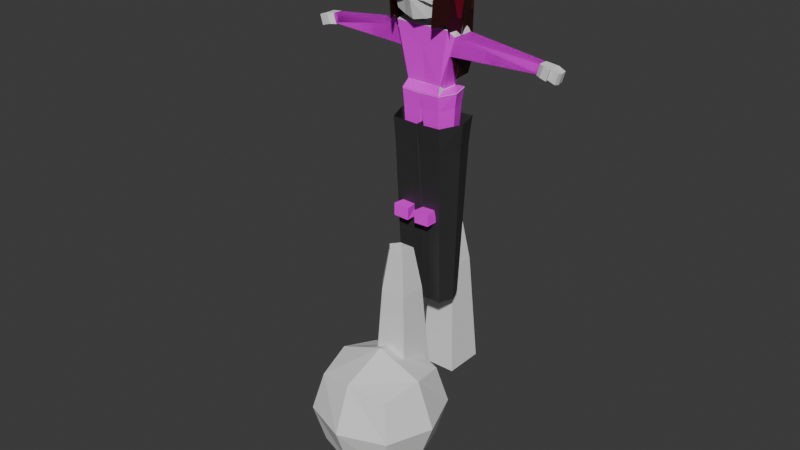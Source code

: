 # Source: Npc_cewe.blend  (saved by Blender 5.0.119; exported with 4.5.12 LTS)
import bpy
from mathutils import Matrix  # noqa: F401  (used for matrix-valued properties, if any)

bpy.ops.wm.read_factory_settings(use_empty=True)
scene = bpy.context.scene
scene.name = 'Scene'

# ---- collections
col_collection = bpy.data.collections.new('Collection'); scene.collection.children.link(col_collection)
col_collection_3 = bpy.data.collections.new('Collection 3'); col_collection.children.link(col_collection_3)

# ---- images (referenced by path relative to the original .blend; pixels are not part of the script)
import os
ASSET_DIR = os.environ.get("B2B_ASSET_DIR", "")  # directory of the original .blend (textures are referenced by path, not embedded)
HERE = os.path.dirname(os.path.abspath(__file__))  # packed textures are extracted next to this script under _unpacked/

def load_image(name, relpath, width, height, colorspace="sRGB"):
    """Load a texture the original file referenced (path relative to the .blend, or extracted next to this script)."""
    p = next((c for c in (os.path.join(HERE, relpath), os.path.join(ASSET_DIR, relpath)) if relpath and os.path.exists(c)), "")
    if p:
        img = bpy.data.images.load(p, check_existing=True)
        img.name = name
    else:  # same state as the original file: an image datablock whose file is absent (Cycles renders it pink)
        img = bpy.data.images.new(name, width, height)
        img.source = "FILE"
        img.filepath = "//" + (relpath or name)
    img.colorspace_settings.name = colorspace
    return img
img_coodelamp_jpeg = load_image('coodelamp.jpeg', 'coodelamp.jpeg', 1024, 1024, 'sRGB')
img_tekstrus_png = load_image('tekstrus.png', 'tekstrus.png', 1024, 1024, 'sRGB')

# ---- materials (node trees are filled in below, after node groups)
mat_material_009 = bpy.data.materials.new('Material.009')
mat_material_008 = bpy.data.materials.new('Material.008')
mat_material_005 = bpy.data.materials.new('Material.005')
mat_material_007 = bpy.data.materials.new('Material.007')
mat_material = bpy.data.materials.new('Material')
mat_material_001 = bpy.data.materials.new('Material.001')

# ---- material node trees
mat_material_009.use_nodes = True; mat_material_009.node_tree.nodes.clear()
_N = mat_material_009.node_tree.nodes; _L = mat_material_009.node_tree.links
n0 = _N.new('ShaderNodeBsdfPrincipled'); n0.name = 'Principled BSDF'; n0.location = (-200, 100)
n1 = _N.new('ShaderNodeOutputMaterial'); n1.name = 'Material Output'; n1.location = (200, 100)
n2 = _N.new('ShaderNodeTexImage'); n2.name = 'Image Texture'; n2.location = (-490, 75)
n2.image = img_coodelamp_jpeg
_L.new(n0.outputs[0], n1.inputs[0])
_L.new(n2.outputs[0], n0.inputs[0])
n1.is_active_output = True
mat_material_008.use_nodes = True; mat_material_008.node_tree.nodes.clear()
_N = mat_material_008.node_tree.nodes; _L = mat_material_008.node_tree.links
n0 = _N.new('ShaderNodeBsdfPrincipled'); n0.name = 'Principled BSDF'; n0.location = (-200, 100)
n0.inputs[0].default_value = (0.03035, 0.001763, 0.0, 1.0)
n1 = _N.new('ShaderNodeOutputMaterial'); n1.name = 'Material Output'; n1.location = (200, 100)
_L.new(n0.outputs[0], n1.inputs[0])
n1.is_active_output = True
mat_material_005.use_nodes = True; mat_material_005.node_tree.nodes.clear()
_N = mat_material_005.node_tree.nodes; _L = mat_material_005.node_tree.links
n0 = _N.new('ShaderNodeBsdfPrincipled'); n0.name = 'Principled BSDF'; n0.location = (-200, 100)
n0.inputs[0].default_value = (0.1489, 0.0, 0.009471, 1.0)
n1 = _N.new('ShaderNodeOutputMaterial'); n1.name = 'Material Output'; n1.location = (200, 100)
_L.new(n0.outputs[0], n1.inputs[0])
n1.is_active_output = True
mat_material_007.use_nodes = True; mat_material_007.node_tree.nodes.clear()
_N = mat_material_007.node_tree.nodes; _L = mat_material_007.node_tree.links
n0 = _N.new('ShaderNodeBsdfPrincipled'); n0.name = 'Principled BSDF'; n0.location = (-200, 100)
n0.inputs[0].default_value = (0.01261, 0.003728, 0.003217, 1.0)
n1 = _N.new('ShaderNodeOutputMaterial'); n1.name = 'Material Output'; n1.location = (200, 100)
_L.new(n0.outputs[0], n1.inputs[0])
n1.is_active_output = True
mat_material.use_nodes = True; mat_material.node_tree.nodes.clear()
_N = mat_material.node_tree.nodes; _L = mat_material.node_tree.links
n0 = _N.new('ShaderNodeBsdfPrincipled'); n0.name = 'Principled BSDF'; n0.location = (-200, 100)
n0.inputs[0].default_value = (0.03297, 0.03308, 0.03342, 1.0)
n1 = _N.new('ShaderNodeOutputMaterial'); n1.name = 'Material Output'; n1.location = (200, 100)
_L.new(n0.outputs[0], n1.inputs[0])
n1.is_active_output = True
mat_material_001.use_nodes = True; mat_material_001.node_tree.nodes.clear()
_N = mat_material_001.node_tree.nodes; _L = mat_material_001.node_tree.links
n0 = _N.new('ShaderNodeBsdfPrincipled'); n0.name = 'Principled BSDF'; n0.location = (-200, 100)
n1 = _N.new('ShaderNodeOutputMaterial'); n1.name = 'Material Output'; n1.location = (200, 100)
n2 = _N.new('ShaderNodeTexImage'); n2.name = 'Image Texture'; n2.location = (-469, 66)
n2.image = img_tekstrus_png
n3 = _N.new('ShaderNodeTexCoord'); n3.name = 'Texture Coordinate'; n3.location = (-899, 83)
n4 = _N.new('ShaderNodeMapping'); n4.name = 'Mapping'; n4.location = (-683, 139)
_L.new(n0.outputs[0], n1.inputs[0])
_L.new(n3.outputs[2], n4.inputs[0])
_L.new(n4.outputs[0], n2.inputs[0])
_L.new(n2.outputs[0], n0.inputs[0])
n1.is_active_output = True

# ---- world
world_world = bpy.data.worlds.new('World'); scene.world = world_world
world_world.use_nodes = True; world_world.node_tree.nodes.clear()
_N = world_world.node_tree.nodes; _L = world_world.node_tree.links
n0 = _N.new('ShaderNodeOutputWorld'); n0.name = 'World Output'; n0.location = (200, 100)
n1 = _N.new('ShaderNodeBackground'); n1.name = 'Background'; n1.location = (-200, 100)
n1.inputs[0].default_value = (0.05088, 0.05088, 0.05088, 1.0)
_L.new(n1.outputs[0], n0.inputs[0])
n0.is_active_output = True
world_world.color = (0.05088, 0.05088, 0.05088)
world_world.sun_shadow_jitter_overblur = 0.0

# ---- meshes
me_plane_001 = bpy.data.meshes.new('Plane.001')
me_plane_001.from_pydata([(-1.0, -1.0, 0.0), (1.0, -1.0, 0.0), (-1.0, 1.0, 0.0), (1.0, 1.0, 0.0), (-1.0, 1.0, 1.198), (-1.0, -1.0, 1.198), (1.0, -1.0, 1.198), (1.0, 1.0, 1.198)], [], [(0, 2, 3, 1), (5, 6, 7, 4), (3, 2, 4, 7), (0, 1, 6, 5), (1, 3, 7, 6), (2, 0, 5, 4)])
_uv = me_plane_001.uv_layers.new(name='UVMap')
_uv.uv.foreach_set('vector', [0.0, 0.0, 0.0, 1.0, 1.0, 1.0, 1.0, 0.0, 0.0, 0.0, 1.0, 0.0, 1.0, 1.0, 0.0, 1.0, 1.0, 1.0, 0.0, 1.0, 0.0, 1.0, 1.0, 1.0, 0.0, 0.0, 1.0, 0.0, 1.0, 0.0, 0.0, 0.0, 1.0, 0.0, 1.0, 1.0, 1.0, 1.0, 1.0, 0.0, 0.0, 1.0, 0.0, 0.0, 0.0, 0.0, 0.0, 1.0])
me_plane_001.materials.append(mat_material_009)
me_plane_001.update()
me_plane_002 = bpy.data.meshes.new('Plane.002')
me_plane_002.from_pydata([(-1.0, -1.0, 0.0), (1.0, -1.0, 0.0), (-1.0, 1.0, 0.0), (1.0, 1.0, 0.0), (-1.0, 1.0, 1.198), (-1.0, -1.0, 1.198), (1.0, -1.0, 1.198), (1.0, 1.0, 1.198)], [], [(0, 2, 3, 1), (5, 6, 7, 4), (3, 2, 4, 7), (0, 1, 6, 5), (1, 3, 7, 6), (2, 0, 5, 4)])
_uv = me_plane_002.uv_layers.new(name='UVMap')
_uv.uv.foreach_set('vector', [0.0, 0.0, 0.0, 1.0, 1.0, 1.0, 1.0, 0.0, 0.0, 0.0, 1.0, 0.0, 1.0, 1.0, 0.0, 1.0, 1.0, 1.0, 0.0, 1.0, 0.0, 1.0, 1.0, 1.0, 0.0, 0.0, 1.0, 0.0, 1.0, 0.0, 0.0, 0.0, 1.0, 0.0, 1.0, 1.0, 1.0, 1.0, 1.0, 0.0, 0.0, 1.0, 0.0, 0.0, 0.0, 0.0, 0.0, 1.0])
me_plane_002.materials.append(mat_material_009)
me_plane_002.update()
me_cube_005 = bpy.data.meshes.new('Cube.005')
me_cube_005.from_pydata([(-1.0, -1.0, -1.0), (-1.0, -1.0, 1.0), (-1.0, 1.0, -1.0), (-1.0, 1.0, 1.0), (1.0, -1.0, -1.0), (1.0, -1.0, 1.0), (1.0, 1.0, -1.0), (1.0, 1.0, 1.0)], [], [(0, 1, 3, 2), (2, 3, 7, 6), (6, 7, 5, 4), (4, 5, 1, 0), (2, 6, 4, 0), (7, 3, 1, 5)])
_uv = me_cube_005.uv_layers.new(name='UVMap')
_uv.uv.foreach_set('vector', [0.375, 0.0, 0.625, 0.0, 0.625, 0.25, 0.375, 0.25, 0.375, 0.25, 0.625, 0.25, 0.625, 0.5, 0.375, 0.5, 0.375, 0.5, 0.625, 0.5, 0.625, 0.75, 0.375, 0.75, 0.375, 0.75, 0.625, 0.75, 0.625, 1.0, 0.375, 1.0, 0.125, 0.5, 0.375, 0.5, 0.375, 0.75, 0.125, 0.75, 0.625, 0.5, 0.875, 0.5, 0.875, 0.75, 0.625, 0.75])
me_cube_005.update()
me_plane_004 = bpy.data.meshes.new('Plane.004')
me_plane_004.from_pydata([(-0.5168, 0.7658, 0.0), (-0.8865, 0.4283, 0.0), (-0.889, -0.3956, 0.0), (-0.5565, -0.7703, 0.0), (0.5552, -0.7777, 0.0), (0.8332, -0.4502, 0.0), (0.838, 0.4006, 0.03021), (0.5552, 0.7782, 0.0), (-0.4862, 0.6882, 0.0), (-0.8087, 0.3938, 0.0), (-0.811, -0.3661, 0.0), (-0.5212, -0.6926, 0.0), (0.5193, -0.6995, 0.0), (0.7554, -0.4214, 0.0), (0.76, 0.4032, 0.0), (0.5185, 0.6998, 0.0), (-0.4862, 0.6882, 0.0431), (-0.8087, 0.3938, 0.0431), (-0.811, -0.3661, 0.0431), (-0.5212, -0.6926, 0.0431), (0.5193, -0.6995, 0.0431), (0.7554, -0.4214, 0.0431), (0.76, 0.4032, 0.0431), (0.5185, 0.6998, 0.0431), (-0.5168, 0.7658, 0.0431), (-0.8865, 0.4283, 0.0431), (-0.889, -0.3956, 0.0431), (-0.5565, -0.7703, 0.0431), (0.5552, -0.7777, 0.0431), (0.8332, -0.4502, 0.0431), (0.838, 0.4006, 0.01289), (0.5552, 0.7782, 0.0431), (0.8372, 0.2699, 0.03021), (0.8372, 0.2699, 0.01289), (0.8344, -0.232, 0.0431), (0.8344, -0.232, 0.0), (0.8371, 0.2396, 0.0), (0.8381, 0.4308, 0.0), (0.8371, 0.2396, 0.0431), (0.8381, 0.4308, 0.0431), (1.578, 0.2657, 0.03021), (1.579, 0.3964, 0.03021), (1.578, 0.2657, 0.01289), (1.579, 0.3964, 0.01289), (2.864, -0.7284, 6.002e-08), (3.231, -0.3885, 3.208e-08), (3.228, 0.4354, -4.056e-08), (2.893, 0.8079, -7.409e-08), (1.781, 0.8078, -7.409e-08), (1.506, 0.4784, -4.429e-08), (1.507, -0.3723, 0.03021), (1.792, -0.7481, 6.188e-08), (2.833, -0.651, 5.257e-08), (3.153, -0.3545, 2.836e-08), (3.15, 0.4054, -3.87e-08), (2.858, 0.7299, -6.85e-08), (1.818, 0.7299, -6.664e-08), (1.584, 0.4501, -4.242e-08), (1.585, -0.3745, 3.022e-08), (1.828, -0.6694, 5.63e-08), (2.833, -0.651, 0.0431), (3.153, -0.3545, 0.0431), (3.15, 0.4054, 0.0431), (2.858, 0.7299, 0.0431), (1.818, 0.7299, 0.0431), (1.584, 0.4501, 0.0431), (1.585, -0.3745, 0.0431), (1.828, -0.6694, 0.0431), (2.864, -0.7284, 0.0431), (3.231, -0.3885, 0.0431), (3.228, 0.4354, 0.0431), (2.893, 0.8079, 0.0431), (1.781, 0.8078, 0.0431), (1.506, 0.4784, 0.0431), (1.507, -0.3723, 0.01289), (1.792, -0.7481, 0.0431), (1.506, -0.2416, 0.03021), (1.506, -0.2416, 0.01289), (1.506, 0.2603, 0.0431), (1.506, 0.2603, -2.566e-08), (1.506, -0.2114, 1.532e-08), (1.507, -0.4026, 3.208e-08), (1.506, -0.2114, 0.0431), (1.507, -0.4026, 0.0431), (-0.4862, 0.6882, -0.05963), (-0.8087, 0.3938, -0.05963), (-0.811, -0.3661, -0.05963), (-0.5212, -0.6926, -0.05963), (0.5193, -0.6995, -0.05963), (0.7554, -0.4214, -0.05963), (0.76, 0.4032, -0.05963), (0.5185, 0.6998, -0.05963), (-0.5168, 0.7658, -0.05963), (-0.8865, 0.4283, -0.05963), (-0.889, -0.3956, -0.05963), (-0.5565, -0.7703, -0.05963), (0.5552, -0.7777, -0.05963), (0.8332, -0.4502, -0.05963), (0.8371, 0.2396, -0.05963), (0.8381, 0.4308, -0.05963), (0.5552, 0.7782, -0.05963), (0.8344, -0.232, -0.05963), (2.833, -0.651, -0.05963), (3.153, -0.3545, -0.05963), (3.15, 0.4054, -0.05963), (2.858, 0.7299, -0.05963), (1.818, 0.7299, -0.05963), (1.584, 0.4501, -0.05963), (1.585, -0.3745, -0.05963), (1.828, -0.6694, -0.05963), (2.864, -0.7284, -0.05963), (3.231, -0.3885, -0.05963), (3.228, 0.4354, -0.05963), (2.893, 0.8079, -0.05963), (1.781, 0.8078, -0.05963), (1.506, 0.4784, -0.05963), (1.506, -0.2114, -0.05963), (1.507, -0.4026, -0.05963), (1.792, -0.7481, -0.05963), (1.506, 0.2603, -0.05963), (3.151, 0.2479, -2.481e-08), (3.229, 0.2647, -2.551e-08), (3.151, 0.2479, 0.0431), (3.229, 0.2647, 0.0431), (3.151, 0.2479, -0.05963), (3.229, 0.2647, -0.05963), (3.151, 0.08016, -1e-08), (3.229, 0.0828, -9.473e-09), (3.151, 0.08016, 0.0431), (3.229, 0.0828, 0.0431), (3.151, 0.08016, -0.05963), (3.229, 0.0828, -0.05963)], [], [(17, 16, 24, 25), (47, 46, 112, 113), (10, 11, 87, 86), (0, 7, 100, 92), (127, 45, 111, 131), (9, 10, 86, 85), (35, 5, 97, 101), (7, 37, 99, 100), (45, 44, 110, 111), (18, 17, 25, 26), (19, 18, 26, 27), (20, 19, 27, 28), (21, 20, 28, 29), (22, 21, 29, 34, 38, 39), (23, 22, 39, 31), (16, 23, 31, 24), (8, 15, 23, 16), (9, 8, 16, 17), (7, 0, 24, 31), (0, 1, 25, 24), (10, 9, 17, 18), (1, 2, 26, 25), (11, 10, 18, 19), (2, 3, 27, 26), (12, 11, 19, 20), (3, 4, 28, 27), (13, 12, 20, 21), (4, 5, 29, 28), (14, 13, 21, 22), (5, 35, 34, 29), (15, 14, 22, 23), (37, 7, 31, 39), (6, 30, 43, 41), (34, 35, 36, 38), (6, 32, 36, 37), (33, 30, 39, 38), (30, 6, 37, 39), (32, 33, 38, 36), (42, 40, 41, 43), (32, 6, 41, 40), (33, 32, 40, 42), (30, 33, 42, 43), (61, 60, 68, 69), (8, 9, 85, 84), (37, 36, 98, 99), (59, 52, 102, 109), (5, 4, 96, 97), (58, 59, 109, 108), (4, 3, 95, 96), (57, 58, 108, 107), (36, 35, 101, 98), (128, 61, 69, 129), (63, 62, 70, 71), (64, 63, 71, 72), (65, 64, 72, 73), (66, 65, 73, 78, 82, 83), (67, 66, 83, 75), (60, 67, 75, 68), (52, 59, 67, 60), (53, 52, 60, 61), (51, 44, 68, 75), (44, 45, 69, 68), (126, 53, 61, 128), (121, 46, 70, 123), (55, 54, 62, 63), (46, 47, 71, 70), (56, 55, 63, 64), (47, 48, 72, 71), (57, 56, 64, 65), (48, 49, 73, 72), (58, 57, 65, 66), (49, 79, 78, 73), (59, 58, 66, 67), (81, 51, 75, 83), (78, 79, 80, 82), (50, 76, 80, 81), (77, 74, 83, 82), (74, 50, 81, 83), (76, 77, 82, 80), (85, 93, 92, 84), (86, 94, 93, 85), (87, 95, 94, 86), (88, 96, 95, 87), (89, 97, 96, 88), (90, 99, 98, 101, 97, 89), (91, 100, 99, 90), (84, 92, 100, 91), (103, 111, 110, 102), (130, 131, 111, 103), (105, 113, 112, 104), (106, 114, 113, 105), (107, 115, 114, 106), (108, 117, 116, 119, 115, 107), (109, 118, 117, 108), (102, 110, 118, 109), (80, 79, 119, 116), (11, 12, 88, 87), (48, 47, 113, 114), (12, 13, 89, 88), (49, 48, 114, 115), (13, 14, 90, 89), (81, 80, 116, 117), (52, 53, 103, 102), (14, 15, 91, 90), (51, 81, 117, 118), (79, 49, 115, 119), (120, 54, 104, 124), (15, 8, 84, 91), (44, 51, 118, 110), (54, 55, 105, 104), (1, 0, 92, 93), (55, 56, 106, 105), (2, 1, 93, 94), (56, 57, 107, 106), (3, 2, 94, 95), (126, 120, 124, 130), (104, 112, 125, 124), (127, 121, 123, 129), (54, 120, 122, 62), (62, 122, 123, 70), (46, 121, 125, 112), (45, 127, 129, 69), (53, 126, 130, 103), (124, 125, 131, 130), (120, 126, 128, 122), (122, 128, 129, 123), (121, 127, 131, 125)])
_uv = me_plane_004.uv_layers.new(name='UVMap')
_uv.uv.foreach_set('vector', [0.09566, 0.6969, 0.2569, 0.8441, 0.2416, 0.8829, 0.05673, 0.7141, 0.2218, 0.1149, 0.05549, 0.3022, 0.05549, 0.3022, 0.2218, 0.1149, 0.09451, 0.317, 0.2394, 0.1537, 0.2394, 0.1537, 0.09451, 0.317, 0.2416, 0.8829, 0.7776, 0.8891, 0.7776, 0.8891, 0.2416, 0.8829, 0.05602, 0.4785, 0.05673, 0.7141, 0.05673, 0.7141, 0.05602, 0.4785, 0.09566, 0.6969, 0.09451, 0.317, 0.09451, 0.317, 0.09566, 0.6969, 0.9172, 0.384, 0.9166, 0.2749, 0.9166, 0.2749, 0.9172, 0.384, 0.7776, 0.8891, 0.9191, 0.7154, 0.9191, 0.7154, 0.7776, 0.8891, 0.05673, 0.7141, 0.2416, 0.8829, 0.2416, 0.8829, 0.05673, 0.7141, 0.09451, 0.317, 0.09566, 0.6969, 0.05673, 0.7141, 0.05549, 0.3022, 0.2394, 0.1537, 0.09451, 0.317, 0.05549, 0.3022, 0.2218, 0.1149, 0.7597, 0.1502, 0.2394, 0.1537, 0.2218, 0.1149, 0.7776, 0.1111, 0.8777, 0.2893, 0.7597, 0.1502, 0.7776, 0.1111, 0.9166, 0.2749, 0.88, 0.7016, 0.8777, 0.2893, 0.9166, 0.2749, 0.9172, 0.384, 0.9185, 0.6198, 0.9191, 0.7154, 0.7593, 0.8499, 0.88, 0.7016, 0.9191, 0.7154, 0.7776, 0.8891, 0.2569, 0.8441, 0.7593, 0.8499, 0.7776, 0.8891, 0.2416, 0.8829, 0.2569, 0.8441, 0.7593, 0.8499, 0.7593, 0.8499, 0.2569, 0.8441, 0.09566, 0.6969, 0.2569, 0.8441, 0.2569, 0.8441, 0.09566, 0.6969, 0.7776, 0.8891, 0.2416, 0.8829, 0.2416, 0.8829, 0.7776, 0.8891, 0.2416, 0.8829, 0.05673, 0.7141, 0.05673, 0.7141, 0.2416, 0.8829, 0.09451, 0.317, 0.09566, 0.6969, 0.09566, 0.6969, 0.09451, 0.317, 0.05673, 0.7141, 0.05549, 0.3022, 0.05549, 0.3022, 0.05673, 0.7141, 0.2394, 0.1537, 0.09451, 0.317, 0.09451, 0.317, 0.2394, 0.1537, 0.05549, 0.3022, 0.2218, 0.1149, 0.2218, 0.1149, 0.05549, 0.3022, 0.7597, 0.1502, 0.2394, 0.1537, 0.2394, 0.1537, 0.7597, 0.1502, 0.2218, 0.1149, 0.7776, 0.1111, 0.7776, 0.1111, 0.2218, 0.1149, 0.8777, 0.2893, 0.7597, 0.1502, 0.7597, 0.1502, 0.8777, 0.2893, 0.7776, 0.1111, 0.9166, 0.2749, 0.9166, 0.2749, 0.7776, 0.1111, 0.88, 0.7016, 0.8777, 0.2893, 0.8777, 0.2893, 0.88, 0.7016, 0.9166, 0.2749, 0.9172, 0.384, 0.9172, 0.384, 0.9166, 0.2749, 0.7593, 0.8499, 0.88, 0.7016, 0.88, 0.7016, 0.7593, 0.8499, 0.9191, 0.7154, 0.7776, 0.8891, 0.7776, 0.8891, 0.9191, 0.7154, 0.919, 0.7003, 0.919, 0.7003, 0.919, 0.7003, 0.919, 0.7003, 0.9172, 0.384, 0.9172, 0.384, 0.9185, 0.6198, 0.9185, 0.6198, 0.919, 0.7003, 0.9186, 0.6349, 0.9185, 0.6198, 0.9191, 0.7154, 0.9186, 0.6349, 0.919, 0.7003, 0.9191, 0.7154, 0.9185, 0.6198, 0.919, 0.7003, 0.919, 0.7003, 0.9191, 0.7154, 0.9191, 0.7154, 0.9186, 0.6349, 0.9186, 0.6349, 0.9185, 0.6198, 0.9185, 0.6198, 0.9186, 0.6349, 0.9186, 0.6349, 0.919, 0.7003, 0.919, 0.7003, 0.9186, 0.6349, 0.919, 0.7003, 0.919, 0.7003, 0.9186, 0.6349, 0.9186, 0.6349, 0.9186, 0.6349, 0.9186, 0.6349, 0.9186, 0.6349, 0.919, 0.7003, 0.9186, 0.6349, 0.9186, 0.6349, 0.919, 0.7003, 0.09566, 0.6969, 0.2569, 0.8441, 0.2416, 0.8829, 0.05673, 0.7141, 0.2569, 0.8441, 0.09566, 0.6969, 0.09566, 0.6969, 0.2569, 0.8441, 0.9191, 0.7154, 0.9185, 0.6198, 0.9185, 0.6198, 0.9191, 0.7154, 0.7593, 0.8499, 0.2569, 0.8441, 0.2569, 0.8441, 0.7593, 0.8499, 0.9166, 0.2749, 0.7776, 0.1111, 0.7776, 0.1111, 0.9166, 0.2749, 0.88, 0.7016, 0.7593, 0.8499, 0.7593, 0.8499, 0.88, 0.7016, 0.7776, 0.1111, 0.2218, 0.1149, 0.2218, 0.1149, 0.7776, 0.1111, 0.8777, 0.2893, 0.88, 0.7016, 0.88, 0.7016, 0.8777, 0.2893, 0.9185, 0.6198, 0.9172, 0.384, 0.9172, 0.384, 0.9185, 0.6198, 0.095, 0.4796, 0.09566, 0.6969, 0.05673, 0.7141, 0.05602, 0.4785, 0.2394, 0.1537, 0.09451, 0.317, 0.05549, 0.3022, 0.2218, 0.1149, 0.7597, 0.1502, 0.2394, 0.1537, 0.2218, 0.1149, 0.7776, 0.1111, 0.8777, 0.2893, 0.7597, 0.1502, 0.7776, 0.1111, 0.9166, 0.2749, 0.88, 0.7016, 0.8777, 0.2893, 0.9166, 0.2749, 0.9172, 0.384, 0.9185, 0.6198, 0.9191, 0.7154, 0.7593, 0.8499, 0.88, 0.7016, 0.9191, 0.7154, 0.7776, 0.8891, 0.2569, 0.8441, 0.7593, 0.8499, 0.7776, 0.8891, 0.2416, 0.8829, 0.2569, 0.8441, 0.7593, 0.8499, 0.7593, 0.8499, 0.2569, 0.8441, 0.09566, 0.6969, 0.2569, 0.8441, 0.2569, 0.8441, 0.09566, 0.6969, 0.7776, 0.8891, 0.2416, 0.8829, 0.2416, 0.8829, 0.7776, 0.8891, 0.2416, 0.8829, 0.05673, 0.7141, 0.05673, 0.7141, 0.2416, 0.8829, 0.095, 0.4796, 0.09566, 0.6969, 0.09566, 0.6969, 0.095, 0.4796, 0.05575, 0.3876, 0.05549, 0.3022, 0.05549, 0.3022, 0.05575, 0.3876, 0.2394, 0.1537, 0.09451, 0.317, 0.09451, 0.317, 0.2394, 0.1537, 0.05549, 0.3022, 0.2218, 0.1149, 0.2218, 0.1149, 0.05549, 0.3022, 0.7597, 0.1502, 0.2394, 0.1537, 0.2394, 0.1537, 0.7597, 0.1502, 0.2218, 0.1149, 0.7776, 0.1111, 0.7776, 0.1111, 0.2218, 0.1149, 0.8777, 0.2893, 0.7597, 0.1502, 0.7597, 0.1502, 0.8777, 0.2893, 0.7776, 0.1111, 0.9166, 0.2749, 0.9166, 0.2749, 0.7776, 0.1111, 0.88, 0.7016, 0.8777, 0.2893, 0.8777, 0.2893, 0.88, 0.7016, 0.9166, 0.2749, 0.9172, 0.384, 0.9172, 0.384, 0.9166, 0.2749, 0.7593, 0.8499, 0.88, 0.7016, 0.88, 0.7016, 0.7593, 0.8499, 0.9191, 0.7154, 0.7776, 0.8891, 0.7776, 0.8891, 0.9191, 0.7154, 0.9172, 0.384, 0.9172, 0.384, 0.9185, 0.6198, 0.9185, 0.6198, 0.919, 0.7003, 0.9186, 0.6349, 0.9185, 0.6198, 0.9191, 0.7154, 0.9186, 0.6349, 0.919, 0.7003, 0.9191, 0.7154, 0.9185, 0.6198, 0.919, 0.7003, 0.919, 0.7003, 0.9191, 0.7154, 0.9191, 0.7154, 0.9186, 0.6349, 0.9186, 0.6349, 0.9185, 0.6198, 0.9185, 0.6198, 0.09566, 0.6969, 0.05673, 0.7141, 0.2416, 0.8829, 0.2569, 0.8441, 0.09451, 0.317, 0.05549, 0.3022, 0.05673, 0.7141, 0.09566, 0.6969, 0.2394, 0.1537, 0.2218, 0.1149, 0.05549, 0.3022, 0.09451, 0.317, 0.7597, 0.1502, 0.7776, 0.1111, 0.2218, 0.1149, 0.2394, 0.1537, 0.8777, 0.2893, 0.9166, 0.2749, 0.7776, 0.1111, 0.7597, 0.1502, 0.88, 0.7016, 0.9191, 0.7154, 0.9185, 0.6198, 0.9172, 0.384, 0.9166, 0.2749, 0.8777, 0.2893, 0.7593, 0.8499, 0.7776, 0.8891, 0.9191, 0.7154, 0.88, 0.7016, 0.2569, 0.8441, 0.2416, 0.8829, 0.7776, 0.8891, 0.7593, 0.8499, 0.09566, 0.6969, 0.05673, 0.7141, 0.2416, 0.8829, 0.2569, 0.8441, 0.095, 0.4796, 0.05602, 0.4785, 0.05673, 0.7141, 0.09566, 0.6969, 0.2394, 0.1537, 0.2218, 0.1149, 0.05549, 0.3022, 0.09451, 0.317, 0.7597, 0.1502, 0.7776, 0.1111, 0.2218, 0.1149, 0.2394, 0.1537, 0.8777, 0.2893, 0.9166, 0.2749, 0.7776, 0.1111, 0.7597, 0.1502, 0.88, 0.7016, 0.9191, 0.7154, 0.9185, 0.6198, 0.9172, 0.384, 0.9166, 0.2749, 0.8777, 0.2893, 0.7593, 0.8499, 0.7776, 0.8891, 0.9191, 0.7154, 0.88, 0.7016, 0.2569, 0.8441, 0.2416, 0.8829, 0.7776, 0.8891, 0.7593, 0.8499, 0.9185, 0.6198, 0.9172, 0.384, 0.9172, 0.384, 0.9185, 0.6198, 0.2394, 0.1537, 0.7597, 0.1502, 0.7597, 0.1502, 0.2394, 0.1537, 0.7776, 0.1111, 0.2218, 0.1149, 0.2218, 0.1149, 0.7776, 0.1111, 0.7597, 0.1502, 0.8777, 0.2893, 0.8777, 0.2893, 0.7597, 0.1502, 0.9166, 0.2749, 0.7776, 0.1111, 0.7776, 0.1111, 0.9166, 0.2749, 0.8777, 0.2893, 0.88, 0.7016, 0.88, 0.7016, 0.8777, 0.2893, 0.9191, 0.7154, 0.9185, 0.6198, 0.9185, 0.6198, 0.9191, 0.7154, 0.2569, 0.8441, 0.09566, 0.6969, 0.09566, 0.6969, 0.2569, 0.8441, 0.88, 0.7016, 0.7593, 0.8499, 0.7593, 0.8499, 0.88, 0.7016, 0.7776, 0.8891, 0.9191, 0.7154, 0.9191, 0.7154, 0.7776, 0.8891, 0.9172, 0.384, 0.9166, 0.2749, 0.9166, 0.2749, 0.9172, 0.384, 0.09475, 0.3957, 0.09451, 0.317, 0.09451, 0.317, 0.09475, 0.3957, 0.7593, 0.8499, 0.2569, 0.8441, 0.2569, 0.8441, 0.7593, 0.8499, 0.2416, 0.8829, 0.7776, 0.8891, 0.7776, 0.8891, 0.2416, 0.8829, 0.09451, 0.317, 0.2394, 0.1537, 0.2394, 0.1537, 0.09451, 0.317, 0.05673, 0.7141, 0.2416, 0.8829, 0.2416, 0.8829, 0.05673, 0.7141, 0.2394, 0.1537, 0.7597, 0.1502, 0.7597, 0.1502, 0.2394, 0.1537, 0.05549, 0.3022, 0.05673, 0.7141, 0.05673, 0.7141, 0.05549, 0.3022, 0.7597, 0.1502, 0.8777, 0.2893, 0.8777, 0.2893, 0.7597, 0.1502, 0.2218, 0.1149, 0.05549, 0.3022, 0.05549, 0.3022, 0.2218, 0.1149, 0.095, 0.4796, 0.09475, 0.3957, 0.09475, 0.3957, 0.095, 0.4796, 0.09451, 0.317, 0.05549, 0.3022, 0.05575, 0.3876, 0.09475, 0.3957, 0.05602, 0.4785, 0.05575, 0.3876, 0.05575, 0.3876, 0.05602, 0.4785, 0.09451, 0.317, 0.09475, 0.3957, 0.09475, 0.3957, 0.09451, 0.317, 0.09451, 0.317, 0.09475, 0.3957, 0.05575, 0.3876, 0.05549, 0.3022, 0.05549, 0.3022, 0.05575, 0.3876, 0.05575, 0.3876, 0.05549, 0.3022, 0.05673, 0.7141, 0.05602, 0.4785, 0.05602, 0.4785, 0.05673, 0.7141, 0.09566, 0.6969, 0.095, 0.4796, 0.095, 0.4796, 0.09566, 0.6969, 0.09475, 0.3957, 0.05575, 0.3876, 0.05602, 0.4785, 0.095, 0.4796, 0.09475, 0.3957, 0.095, 0.4796, 0.095, 0.4796, 0.09475, 0.3957, 0.09475, 0.3957, 0.095, 0.4796, 0.05602, 0.4785, 0.05575, 0.3876, 0.05575, 0.3876, 0.05602, 0.4785, 0.05602, 0.4785, 0.05575, 0.3876])
me_plane_004.update()
me_plane = bpy.data.meshes.new('Plane')
me_plane.from_pydata([(-0.2605, 0.7585, 0.0), (0.2401, 0.7585, 0.0), (-0.2605, 0.2241, 0.0), (0.2401, 0.2241, 0.0), (0.2401, 0.4913, 0.0), (-0.4796, 0.4913, 0.0), (-0.1909, 0.6715, 1.493), (0.1468, 0.6715, 1.493), (-0.1909, 0.311, 1.493), (0.1468, 0.311, 1.493), (0.1468, 0.4913, 1.493), (-0.3387, 0.4913, 1.493), (-0.1317, 0.5975, 2.051), (0.06731, 0.5975, 2.051), (-0.1317, 0.3851, 2.051), (0.06731, 0.3851, 2.051), (0.06731, 0.4913, 2.051), (-0.2188, 0.4913, 2.051)], [], [(5, 4, 1, 0), (2, 3, 4, 5), (4, 3, 9, 10), (2, 5, 11, 8), (1, 4, 10, 7), (5, 0, 6, 11), (3, 2, 8, 9), (0, 1, 7, 6), (10, 9, 15, 16), (8, 11, 17, 14), (7, 10, 16, 13), (11, 6, 12, 17), (9, 8, 14, 15), (6, 7, 13, 12)])
_uv = me_plane.uv_layers.new(name='UVMap')
_uv.uv.foreach_set('vector', [0.0, 0.75, 1.0, 0.75, 1.0, 1.0, 0.0, 1.0, 0.0, 0.5, 1.0, 0.5, 1.0, 0.75, 0.0, 0.75, 1.0, 0.75, 1.0, 0.5, 1.0, 0.5, 1.0, 0.75, 0.0, 0.5, 0.0, 0.75, 0.0, 0.75, 0.0, 0.5, 1.0, 1.0, 1.0, 0.75, 1.0, 0.75, 1.0, 1.0, 0.0, 0.75, 0.0, 1.0, 0.0, 1.0, 0.0, 0.75, 1.0, 0.5, 0.0, 0.5, 0.0, 0.5, 1.0, 0.5, 0.0, 1.0, 1.0, 1.0, 1.0, 1.0, 0.0, 1.0, 1.0, 0.75, 1.0, 0.5, 1.0, 0.5, 1.0, 0.75, 0.0, 0.5, 0.0, 0.75, 0.0, 0.75, 0.0, 0.5, 1.0, 1.0, 1.0, 0.75, 1.0, 0.75, 1.0, 1.0, 0.0, 0.75, 0.0, 1.0, 0.0, 1.0, 0.0, 0.75, 1.0, 0.5, 0.0, 0.5, 0.0, 0.5, 1.0, 0.5, 0.0, 1.0, 1.0, 1.0, 1.0, 1.0, 0.0, 1.0])
me_plane.update()
me_cube_001 = bpy.data.meshes.new('Cube.001')
me_cube_001.from_pydata([(-0.478, -0.5266, 0.331), (-0.4898, 0.5951, -1.839), (-0.5155, 0.4937, 0.3925), (-0.5708, 0.1526, -1.843), (-0.5257, -0.5326, -0.006205), (-0.6103, 0.003705, 0.6446), (-0.5538, 0.5444, -0.03269), (0.0, 0.7047, -1.842), (0.0, 0.5545, 0.5601), (0.0, -0.5102, 0.5586), (-0.7929, 0.01929, 0.004912), (0.0, 0.7368, -0.04646), (0.0, -0.6199, 0.0), (0.0, 0.01172, 0.8159), (-0.2908, 0.6499, -1.84), (-0.2617, 0.5415, 0.4904), (-0.218, -0.5316, 0.5337), (-0.3646, 0.6504, -0.06879), (-0.2362, -0.6159, -0.006858), (-0.3056, 0.003705, 0.7596), (-0.5334, 0.3451, -1.84), (-0.5548, 0.25, 0.5548), (-0.7014, 0.3241, 0.004912), (0.0, 0.3546, -1.735), (0.0, 0.3306, 0.7573), (-0.2774, 0.2774, 0.6397), (-0.3209, 0.3272, -1.733), (-0.5556, -0.2463, 0.5898), (-0.7014, -0.2855, 0.004912), (0.0, -0.3182, 0.7481), (-0.2782, -0.2737, 0.6747), (-0.5061, 0.6156, -1.725), (-0.5983, 0.1376, -1.729), (0.0, 0.7477, -1.727), (-0.299, 0.6817, -1.726), (-0.5587, 0.3554, -1.726), (-0.6097, 0.1273, -1.651), (0.0, 0.777, -1.65), (-0.5172, 0.6296, -1.647), (-0.3045, 0.7033, -1.649), (-0.5759, 0.3623, -1.649), (-0.6061, -0.2311, -0.7707), (-0.4695, -0.4795, -0.8071), (-0.2315, -0.594, 0.1335), (-0.2684, -0.6066, -0.006786), (-0.5025, -0.5197, -0.002999), (-0.6782, -0.2727, 0.008118), (-0.5829, -0.2183, -0.7675), (-0.4463, -0.4666, -0.8039)], [], [(28, 27, 5, 10), (22, 21, 2, 6), (40, 22, 6, 38), (39, 17, 11, 37), (17, 15, 8, 11), (25, 21, 5, 19), (30, 27, 0, 16), (29, 30, 16, 9), (24, 25, 19, 13), (12, 9, 16, 43, 18), (6, 2, 15, 17), (38, 6, 17, 39), (1, 14, 26, 20), (8, 15, 25, 24), (15, 2, 21, 25), (14, 7, 23, 26), (36, 10, 22, 40), (10, 5, 21, 22), (4, 0, 27, 28), (3, 32, 35, 20), (1, 31, 34, 14), (14, 34, 33, 7), (20, 35, 31, 1), (32, 36, 40, 35), (31, 38, 39, 34), (34, 39, 37, 33), (35, 40, 38, 31), (41, 42, 48, 47), (3, 41, 28, 10), (44, 43, 16, 0, 4), (48, 45, 46, 47), (28, 41, 47, 46), (4, 28, 46, 45), (42, 4, 45, 48), (4, 42, 41, 28), (13, 19, 5, 27, 30, 29)])
_uv = me_cube_001.uv_layers.new(name='UVMap')
_uv.uv.foreach_set('vector', [0.5, 0.0625, 0.625, 0.0625, 0.625, 0.125, 0.5, 0.125, 0.5, 0.1875, 0.625, 0.1875, 0.625, 0.25, 0.5, 0.25, 0.4143, 0.1875, 0.5, 0.1875, 0.5, 0.25, 0.4143, 0.25, 0.4143, 0.3125, 0.5, 0.3125, 0.5, 0.375, 0.4143, 0.375, 0.5, 0.3125, 0.625, 0.3125, 0.625, 0.375, 0.5, 0.375, 0.8125, 0.5625, 0.875, 0.5625, 0.875, 0.625, 0.8125, 0.625, 0.8125, 0.6875, 0.875, 0.6875, 0.875, 0.75, 0.8125, 0.75, 0.75, 0.6875, 0.8125, 0.6875, 0.8125, 0.75, 0.75, 0.75, 0.75, 0.5625, 0.8125, 0.5625, 0.8125, 0.625, 0.75, 0.625, 0.5, 0.875, 0.625, 0.875, 0.625, 0.9375, 0.5324, 0.9375, 0.5, 0.9375, 0.5, 0.25, 0.625, 0.25, 0.625, 0.3125, 0.5, 0.3125, 0.4143, 0.25, 0.5, 0.25, 0.5, 0.3125, 0.4143, 0.3125, 0.125, 0.5, 0.1875, 0.5, 0.1875, 0.5625, 0.125, 0.5625, 0.75, 0.5, 0.8125, 0.5, 0.8125, 0.5625, 0.75, 0.5625, 0.8125, 0.5, 0.875, 0.5, 0.875, 0.5625, 0.8125, 0.5625, 0.1875, 0.5, 0.25, 0.5, 0.25, 0.5625, 0.1875, 0.5625, 0.4143, 0.125, 0.5, 0.125, 0.5, 0.1875, 0.4143, 0.1875, 0.5, 0.125, 0.625, 0.125, 0.625, 0.1875, 0.5, 0.1875, 0.5, 0.0, 0.625, 0.0, 0.625, 0.0625, 0.5, 0.0625, 0.375, 0.125, 0.3984, 0.125, 0.3984, 0.1875, 0.375, 0.1875, 0.375, 0.25, 0.3984, 0.25, 0.3984, 0.3125, 0.375, 0.3125, 0.375, 0.3125, 0.3984, 0.3125, 0.3984, 0.375, 0.375, 0.375, 0.375, 0.1875, 0.3984, 0.1875, 0.3984, 0.25, 0.375, 0.25, 0.3984, 0.125, 0.4143, 0.125, 0.4143, 0.1875, 0.3984, 0.1875, 0.3984, 0.25, 0.4143, 0.25, 0.4143, 0.3125, 0.3984, 0.3125, 0.3984, 0.3125, 0.4143, 0.3125, 0.4143, 0.375, 0.3984, 0.375, 0.3984, 0.1875, 0.4143, 0.1875, 0.4143, 0.25, 0.3984, 0.25, 0.0, 0.0, 0.0, 0.0, 0.0, 0.0, 0.0, 0.0, 0.0, 0.0, 0.0, 0.0, 0.5, 0.0625, 0.5, 0.125, 0.5, 0.9445, 0.5324, 0.9375, 0.625, 0.9375, 0.625, 1.0, 0.5, 1.0, 0.0, 0.0, 0.5, 0.0, 0.5, 0.0625, 0.0, 0.0, 0.5, 0.0625, 0.0, 0.0, 0.0, 0.0, 0.5, 0.0625, 0.5, 0.0, 0.5, 0.0625, 0.5, 0.0625, 0.5, 0.0, 0.0, 0.0, 0.0, 0.0, 0.0, 0.0, 0.0, 0.0, 0.0, 0.0, 0.0, 0.0, 0.0, 0.0, 0.0, 0.0, 0.75, 0.625, 0.8125, 0.625, 0.875, 0.625, 0.875, 0.6875, 0.8125, 0.6875, 0.75, 0.6875])
me_cube_001.materials.append(mat_material_008)
me_cube_001.update()
me_cube_002 = bpy.data.meshes.new('Cube.002')
me_cube_002.from_pydata([(-0.478, -0.5266, 0.331), (-0.5155, 0.4937, 0.3925), (-0.5257, -0.5326, -0.006205), (-0.6103, 0.003705, 0.6446), (-0.5538, 0.5444, -0.03269), (0.0, 0.5545, 0.5601), (0.0, -0.5102, 0.5586), (-0.7929, 0.01929, 0.004912), (0.0, 0.7368, -0.04646), (0.0, -0.6199, 0.0), (0.0, 0.01172, 0.8159), (-0.2617, 0.5415, 0.4904), (-0.218, -0.5316, 0.5337), (-0.3646, 0.6504, -0.06879), (-0.01583, -0.6239, 7.306e-05), (-0.3056, 0.003705, 0.7596), (-0.5548, 0.25, 0.5548), (-0.7014, 0.3241, 0.004912), (0.0, 0.3546, -1.735), (0.0, 0.3306, 0.7573), (-0.2774, 0.2774, 0.6397), (-0.3209, 0.3272, -1.733), (-0.5556, -0.2463, 0.5898), (-0.7014, -0.2855, 0.004912), (0.0, -0.3182, 0.7481), (-0.2782, -0.2737, 0.6747), (-0.6074, -0.2405, -0.5721), (-0.4695, -0.4795, -0.8071), (-0.2315, -0.594, 0.1335), (-0.1705, -0.6102, -0.003705), (-0.5025, -0.5197, -0.002999), (-0.6782, -0.2727, 0.008118), (-0.4463, -0.4666, -0.8039), (-0.7034, 0.01558, -0.6809), (0.002013, 0.728, -0.7446), (-0.5355, 0.5768, -0.6391), (-0.334, 0.652, -0.5048), (-0.6547, 0.3401, -0.5719), (0.478, -0.5266, 0.331), (0.5155, 0.4937, 0.3925), (0.5257, -0.5326, -0.006205), (0.6103, 0.003705, 0.6446), (0.5538, 0.5444, -0.03269), (0.7929, 0.01929, 0.004912), (0.2617, 0.5415, 0.4904), (0.218, -0.5316, 0.5337), (0.3646, 0.6504, -0.06879), (0.3001, -0.6178, -0.002465), (0.3056, 0.003705, 0.7596), (0.5548, 0.25, 0.5548), (0.7014, 0.3241, 0.004912), (0.2774, 0.2774, 0.6397), (0.3209, 0.3272, -1.733), (0.5556, -0.2463, 0.5898), (0.7014, -0.2855, 0.004912), (0.2782, -0.2737, 0.6747), (0.6049, -0.2405, -0.5721), (0.4695, -0.4795, -0.8071), (0.2315, -0.594, 0.1335), (0.4122, -0.611, 0.003101), (0.5025, -0.5197, -0.002999), (0.6782, -0.2727, 0.008118), (0.4463, -0.4666, -0.8039), (0.7034, 0.01558, -0.6809), (0.5372, 0.5768, -0.6391), (0.3344, 0.652, -0.5048), (0.6547, 0.3401, -0.5719)], [(18, 21), (18, 52)], [(23, 22, 3, 7), (17, 16, 1, 4), (37, 17, 4, 35), (36, 13, 8, 34), (13, 11, 5, 8), (20, 16, 3, 15), (25, 22, 0, 12), (24, 25, 12, 6), (19, 20, 15, 10), (9, 6, 12, 28, 14), (4, 1, 11, 13), (35, 4, 13, 36), (5, 11, 20, 19), (11, 1, 16, 20), (33, 7, 17, 37), (7, 3, 16, 17), (2, 0, 22, 23), (26, 27, 32), (29, 28, 12, 0, 2), (32, 30, 31, 26), (23, 26, 31), (2, 23, 31, 30), (27, 2, 30, 32), (2, 27, 26, 23), (10, 15, 3, 22, 25, 24), (33, 26, 23, 7), (54, 43, 41, 53), (50, 42, 39, 49), (66, 64, 42, 50), (65, 34, 8, 46), (46, 8, 5, 44), (51, 48, 41, 49), (55, 45, 38, 53), (24, 6, 45, 55), (19, 10, 48, 51), (9, 47, 58, 45, 6), (42, 46, 44, 39), (64, 65, 46, 42), (5, 19, 51, 44), (44, 51, 49, 39), (63, 66, 50, 43), (43, 50, 49, 41), (40, 54, 53, 38), (56, 62, 57), (59, 40, 38, 45, 58), (62, 56, 61, 60), (54, 61, 56), (40, 60, 61, 54), (57, 62, 60, 40), (40, 54, 56, 57), (10, 24, 55, 53, 41, 48), (63, 43, 54, 56)])
_uv = me_cube_002.uv_layers.new(name='UVMap')
_uv.uv.foreach_set('vector', [0.5, 0.0625, 0.625, 0.0625, 0.625, 0.125, 0.5, 0.125, 0.5, 0.1875, 0.625, 0.1875, 0.625, 0.25, 0.5, 0.25, 0.4642, 0.1875, 0.5, 0.1875, 0.5, 0.25, 0.4642, 0.25, 0.4642, 0.3125, 0.5, 0.3125, 0.5, 0.375, 0.4642, 0.375, 0.5, 0.3125, 0.625, 0.3125, 0.625, 0.375, 0.5, 0.375, 0.8125, 0.5625, 0.875, 0.5625, 0.875, 0.625, 0.8125, 0.625, 0.8125, 0.6875, 0.875, 0.6875, 0.875, 0.75, 0.8125, 0.75, 0.75, 0.6875, 0.8125, 0.6875, 0.8125, 0.75, 0.75, 0.75, 0.75, 0.5625, 0.8125, 0.5625, 0.8125, 0.625, 0.75, 0.625, 0.5, 0.875, 0.625, 0.875, 0.625, 0.9375, 0.5324, 0.9375, 0.5, 0.9375, 0.5, 0.25, 0.625, 0.25, 0.625, 0.3125, 0.5, 0.3125, 0.4642, 0.25, 0.5, 0.25, 0.5, 0.3125, 0.4642, 0.3125, 0.75, 0.5, 0.8125, 0.5, 0.8125, 0.5625, 0.75, 0.5625, 0.8125, 0.5, 0.875, 0.5, 0.875, 0.5625, 0.8125, 0.5625, 0.4642, 0.125, 0.5, 0.125, 0.5, 0.1875, 0.4642, 0.1875, 0.5, 0.125, 0.625, 0.125, 0.625, 0.1875, 0.5, 0.1875, 0.5, 0.0, 0.625, 0.0, 0.625, 0.0625, 0.5, 0.0625, 0.0, 0.0, 0.0, 0.0, 0.0, 0.0, 0.5, 0.9445, 0.5324, 0.9375, 0.625, 0.9375, 0.625, 1.0, 0.5, 1.0, 0.0, 0.0, 0.5, 0.0, 0.5, 0.0625, 0.0, 0.0, 0.5, 0.0625, 0.0, 0.0, 0.5, 0.0625, 0.5, 0.0, 0.5, 0.0625, 0.5, 0.0625, 0.5, 0.0, 0.0, 0.0, 0.0, 0.0, 0.0, 0.0, 0.0, 0.0, 0.0, 0.0, 0.0, 0.0, 0.0, 0.0, 0.0, 0.0, 0.75, 0.625, 0.8125, 0.625, 0.875, 0.625, 0.875, 0.6875, 0.8125, 0.6875, 0.75, 0.6875, 0.3167, 0.07918, 0.0, 0.0, 0.5, 0.0625, 0.5, 0.125, 0.5, 0.0625, 0.5, 0.125, 0.625, 0.125, 0.625, 0.0625, 0.5, 0.1875, 0.5, 0.25, 0.625, 0.25, 0.625, 0.1875, 0.4642, 0.1875, 0.4642, 0.25, 0.5, 0.25, 0.5, 0.1875, 0.4642, 0.3125, 0.4642, 0.375, 0.5, 0.375, 0.5, 0.3125, 0.5, 0.3125, 0.5, 0.375, 0.625, 0.375, 0.625, 0.3125, 0.8125, 0.5625, 0.8125, 0.625, 0.875, 0.625, 0.875, 0.5625, 0.8125, 0.6875, 0.8125, 0.75, 0.875, 0.75, 0.875, 0.6875, 0.75, 0.6875, 0.75, 0.75, 0.8125, 0.75, 0.8125, 0.6875, 0.75, 0.5625, 0.75, 0.625, 0.8125, 0.625, 0.8125, 0.5625, 0.5, 0.875, 0.5, 0.9375, 0.5324, 0.9375, 0.625, 0.9375, 0.625, 0.875, 0.5, 0.25, 0.5, 0.3125, 0.625, 0.3125, 0.625, 0.25, 0.4642, 0.25, 0.4642, 0.3125, 0.5, 0.3125, 0.5, 0.25, 0.75, 0.5, 0.75, 0.5625, 0.8125, 0.5625, 0.8125, 0.5, 0.8125, 0.5, 0.8125, 0.5625, 0.875, 0.5625, 0.875, 0.5, 0.4642, 0.125, 0.4642, 0.1875, 0.5, 0.1875, 0.5, 0.125, 0.5, 0.125, 0.5, 0.1875, 0.625, 0.1875, 0.625, 0.125, 0.5, 0.0, 0.5, 0.0625, 0.625, 0.0625, 0.625, 0.0, 0.0, 0.0, 0.0, 0.0, 0.0, 0.0, 0.5, 0.9445, 0.5, 1.0, 0.625, 1.0, 0.625, 0.9375, 0.5324, 0.9375, 0.0, 0.0, 0.0, 0.0, 0.5, 0.0625, 0.5, 0.0, 0.5, 0.0625, 0.5, 0.0625, 0.0, 0.0, 0.5, 0.0, 0.5, 0.0, 0.5, 0.0625, 0.5, 0.0625, 0.0, 0.0, 0.0, 0.0, 0.0, 0.0, 0.0, 0.0, 0.0, 0.0, 0.0, 0.0, 0.0, 0.0, 0.0, 0.0, 0.75, 0.625, 0.75, 0.6875, 0.8125, 0.6875, 0.875, 0.6875, 0.875, 0.625, 0.8125, 0.625, 0.3167, 0.07918, 0.5, 0.125, 0.5, 0.0625, 0.0, 0.0])
me_cube_002.materials.append(mat_material_005)
me_cube_002.update()
me_cube_003 = bpy.data.meshes.new('Cube.003')
me_cube_003.from_pydata([(0.0, 0.3546, -1.735), (-0.3209, 0.3272, -1.733), (-0.582, -0.3538, 0.201), (-0.6307, -0.1219, 0.1669), (-0.6331, 0.01897, -0.1258), (-0.6103, 0.01194, 0.1833), (-0.6257, -0.176, -0.02039), (-0.6029, -0.1826, -0.2838), (-0.5849, 0.1834, -0.1681), (-0.5086, 0.26, -0.1932), (-0.4558, 0.4935, -0.2009), (-0.2585, 0.6105, 0.0522), (-0.5505, -0.3495, 0.1985), (-0.5935, 0.128, 0.2073), (-0.4788, 0.3144, 0.2646), (-0.3806, 0.5539, 0.2141), (-0.3343, 0.5714, 0.2153), (-0.2343, 0.4798, -0.497), (-0.18, 0.4744, -0.4941), (-0.1065, 0.4901, -0.5038), (-0.06366, 0.4886, -0.5012), (-0.0004574, 0.4911, -0.5046), (0.0, 0.6101, -0.05173), (-0.5179, -0.3763, 0.2572), (-0.5667, -0.1445, 0.2232), (-0.5462, -0.01062, 0.2395), (-0.4739, -0.3782, 0.2552), (-0.5295, 0.1054, 0.2635), (-0.4147, 0.2918, 0.3208), (-0.3166, 0.5314, 0.2703), (-0.6051, 0.3236, 0.04833), (-0.644, 0.1297, 0.03472), (-0.4015, 0.6079, 0.06299), (0.0, 0.5717, 0.2373), (0.0, 0.438, 0.3489), (-0.471, -0.4625, 0.2956), (-0.5197, -0.2307, 0.2615), (-0.4993, -0.09682, 0.2779), (-0.4269, -0.4644, 0.2935), (-0.4825, 0.01922, 0.3019), (-0.3678, 0.2056, 0.3592), (-0.2696, 0.4451, 0.3087), (0.0, 0.3518, 0.3872)], [(0, 1)], [(4, 5, 3), (7, 4, 3, 2, 6), (6, 2, 12, 7), (14, 15, 29, 28), (3, 5, 25, 24), (2, 3, 24, 23), (5, 13, 27, 25), (12, 2, 23, 26), (13, 14, 28, 27), (31, 13, 5, 4), (8, 30, 14, 13, 31, 4), (9, 10, 32, 15, 14, 30, 8), (15, 32, 10, 11, 16), (22, 16, 11, 10, 17, 18, 19, 20, 21), (34, 29, 16, 22, 33), (16, 29, 15), (23, 24, 36, 35), (28, 29, 41, 40), (25, 27, 39, 37), (29, 34, 42, 41), (24, 25, 37, 36), (27, 28, 40, 39), (26, 23, 35, 38)])
_uv = me_cube_003.uv_layers.new(name='UVMap')
_uv.uv.foreach_set('vector', [0.0, 0.0, 0.0, 0.0, 0.0, 0.0, 0.0, 0.0, 0.0, 0.0, 0.0, 0.0, 0.0, 0.0, 0.0, 0.0, 0.0, 0.0, 0.0, 0.0, 0.0, 0.0, 0.0, 0.0, 0.0, 0.0, 0.0, 0.0, 0.0, 0.0, 0.0, 0.0, 0.0, 0.0, 0.0, 0.0, 0.0, 0.0, 0.0, 0.0, 0.0, 0.0, 0.0, 0.0, 0.0, 0.0, 0.0, 0.0, 0.0, 0.0, 0.0, 0.0, 0.0, 0.0, 0.0, 0.0, 0.0, 0.0, 0.0, 0.0, 0.0, 0.0, 0.0, 0.0, 0.0, 0.0, 0.0, 0.0, 0.0, 0.0, 0.0, 0.0, 0.0, 0.0, 0.0, 0.0, 0.0, 0.0, 0.0, 0.0, 0.0, 0.0, 0.0, 0.0, 0.0, 0.0, 0.0, 0.0, 0.0, 0.0, 0.0, 0.0, 0.0, 0.0, 0.0, 0.0, 0.0, 0.0, 0.0, 0.0, 0.0, 0.0, 0.0, 0.0, 0.0, 0.0, 0.0, 0.0, 0.0, 0.0, 0.0, 0.0, 0.0, 0.0, 0.0, 0.0, 0.0, 0.0, 0.0, 0.0, 0.0, 0.0, 0.0, 0.0, 0.0, 0.0, 0.0, 0.0, 0.0, 0.0, 0.0, 0.0, 0.0, 0.0, 0.0, 0.0, 0.0, 0.0, 0.0, 0.0, 0.0, 0.0, 0.0, 0.0, 0.0, 0.0, 0.0, 0.0, 0.0, 0.0, 0.0, 0.0, 0.0, 0.0, 0.0, 0.0, 0.0, 0.0, 0.0, 0.0, 0.0, 0.0, 0.0, 0.0, 0.0, 0.0, 0.0, 0.0, 0.0, 0.0, 0.0, 0.0, 0.0, 0.0, 0.0, 0.0, 0.0, 0.0, 0.0, 0.0, 0.0, 0.0, 0.0, 0.0, 0.0, 0.0, 0.0, 0.0, 0.0, 0.0, 0.0, 0.0, 0.0, 0.0, 0.0, 0.0, 0.0, 0.0, 0.0, 0.0, 0.0, 0.0, 0.0, 0.0, 0.0, 0.0])
me_cube_003.materials.append(mat_material_007)
me_cube_003.update()
me_cube_004 = bpy.data.meshes.new('Cube.004')
me_cube_004.from_pydata([(0.0, 0.3546, -1.735), (-0.3209, 0.3272, -1.733), (-0.582, -0.3538, 0.201), (-0.6307, -0.1219, 0.1669), (-0.6331, 0.01897, -0.1258), (-0.6103, 0.01194, 0.1833), (-0.6257, -0.176, -0.02039), (-0.6029, -0.1826, -0.2838), (-0.5849, 0.1834, -0.1681), (-0.5086, 0.26, -0.1932), (-0.4558, 0.4935, -0.2009), (-0.2585, 0.6105, 0.0522), (-0.5503, -0.3583, 0.1913), (-0.5935, 0.128, 0.2073), (-0.4788, 0.3144, 0.2646), (-0.3806, 0.5539, 0.2141), (-0.3343, 0.5714, 0.2153), (-0.2343, 0.4798, -0.497), (-0.18, 0.4744, -0.4941), (-0.1065, 0.4901, -0.5038), (-0.06366, 0.4886, -0.5012), (0.0, 0.4911, -0.5046), (0.0, 0.6101, -0.05173), (-0.5179, -0.3763, 0.2572), (-0.5667, -0.1445, 0.2232), (-0.5462, -0.01062, 0.2395), (-0.4739, -0.3792, 0.2518), (-0.5295, 0.1054, 0.2635), (-0.4147, 0.2918, 0.3208), (-0.3166, 0.5314, 0.2703), (-0.6051, 0.3236, 0.04833), (-0.644, 0.1297, 0.03472), (-0.4015, 0.6079, 0.06299), (0.0, 0.5717, 0.2373), (0.0, 0.438, 0.3489), (0.007815, -0.6001, 0.3152), (-0.523, -0.2248, 0.2812), (-0.5, -0.09042, 0.2831), (-0.4811, 0.02702, 0.2944), (-0.3628, 0.2159, 0.3313), (-0.2605, 0.4476, 0.2552), (0.007605, 0.3575, 0.3431), (0.3209, 0.3272, -1.733), (0.582, -0.3538, 0.201), (0.6307, -0.1219, 0.1669), (0.6331, 0.01897, -0.1258), (0.6103, 0.01194, 0.1833), (0.6257, -0.176, -0.02039), (0.6029, -0.1826, -0.2838), (0.5849, 0.1834, -0.1681), (0.5086, 0.26, -0.1932), (0.4558, 0.4935, -0.2009), (0.2585, 0.6105, 0.0522), (0.5506, -0.3593, 0.1927), (0.5935, 0.128, 0.2073), (0.4788, 0.3144, 0.2646), (0.3806, 0.5539, 0.2141), (0.3343, 0.5714, 0.2153), (0.2343, 0.4798, -0.497), (0.18, 0.4744, -0.4941), (0.1065, 0.4901, -0.5038), (0.06366, 0.4886, -0.5012), (0.5179, -0.3763, 0.2572), (0.5667, -0.1445, 0.2232), (0.5462, -0.01062, 0.2395), (0.4739, -0.38, 0.253), (0.5295, 0.1054, 0.2635), (0.4147, 0.2918, 0.3208), (0.3166, 0.5314, 0.2703), (0.6051, 0.3236, 0.04833), (0.644, 0.1297, 0.03472), (0.4015, 0.6079, 0.06299), (0.5163, -0.2432, 0.2802), (0.4984, -0.1081, 0.2821), (0.4838, 0.009915, 0.2935), (0.3726, 0.2029, 0.3306), (0.2787, 0.438, 0.2547), (-0.4576, -0.3607, 0.1981), (0.4203, -0.3592, 0.1926), (-0.4599, -0.3584, 0.1914), (-0.4601, -0.3746, 0.1568), (0.4201, -0.3754, 0.158), (-0.4578, -0.3769, 0.1635), (0.006918, -0.5757, 0.2187)], [(0, 1), (0, 42)], [(4, 5, 3), (7, 4, 3, 2, 6), (6, 2, 12, 7), (14, 15, 29, 28), (3, 5, 25, 24), (2, 3, 24, 23), (5, 13, 27, 25), (12, 2, 23, 26), (13, 14, 28, 27), (31, 13, 5, 4), (8, 30, 14, 13, 31, 4), (9, 10, 32, 15, 14, 30, 8), (15, 32, 10, 11, 16), (22, 16, 11, 10, 17, 18, 19, 20, 21), (34, 29, 16, 22, 33), (16, 29, 15), (23, 24, 36, 35), (28, 29, 40, 39), (25, 27, 38, 37), (29, 34, 41, 40), (24, 25, 37, 36), (27, 28, 39, 38), (26, 23, 35), (45, 44, 46), (48, 47, 43, 44, 45), (47, 48, 53, 43), (55, 67, 68, 56), (44, 63, 64, 46), (43, 62, 63, 44), (46, 64, 66, 54), (53, 65, 62, 43), (54, 66, 67, 55), (70, 45, 46, 54), (49, 45, 70, 54, 55, 69), (50, 49, 69, 55, 56, 71, 51), (56, 57, 52, 51, 71), (22, 21, 61, 60, 59, 58, 51, 52, 57), (34, 33, 22, 57, 68), (57, 56, 68), (62, 35, 72, 63), (67, 75, 76, 68), (64, 73, 74, 66), (68, 76, 41, 34), (63, 72, 73, 64), (66, 74, 75, 67), (65, 35, 62), (12, 26, 77, 79), (35, 77, 26), (78, 35, 65, 53), (79, 77, 82, 80), (36, 37, 38, 39, 40, 41, 76, 75, 74, 73, 72, 35), (80, 82, 83, 81), (78, 79, 80, 81), (77, 35, 83, 82), (35, 78, 81, 83)])
_uv = me_cube_004.uv_layers.new(name='UVMap')
_uv.uv.foreach_set('vector', [0.0, 0.0, 0.0, 0.0, 0.0, 0.0, 0.0, 0.0, 0.0, 0.0, 0.0, 0.0, 0.0, 0.0, 0.0, 0.0, 0.0, 0.0, 0.0, 0.0, 0.0, 0.0, 0.0, 0.0, 0.0, 0.0, 0.0, 0.0, 0.0, 0.0, 0.0, 0.0, 0.0, 0.0, 0.0, 0.0, 0.0, 0.0, 0.0, 0.0, 0.0, 0.0, 0.0, 0.0, 0.0, 0.0, 0.0, 0.0, 0.0, 0.0, 0.0, 0.0, 0.0, 0.0, 0.0, 0.0, 0.0, 0.0, 0.0, 0.0, 0.0, 0.0, 0.0, 0.0, 0.0, 0.0, 0.0, 0.0, 0.0, 0.0, 0.0, 0.0, 0.0, 0.0, 0.0, 0.0, 0.0, 0.0, 0.0, 0.0, 0.0, 0.0, 0.0, 0.0, 0.0, 0.0, 0.0, 0.0, 0.0, 0.0, 0.0, 0.0, 0.0, 0.0, 0.0, 0.0, 0.0, 0.0, 0.0, 0.0, 0.0, 0.0, 0.0, 0.0, 0.0, 0.0, 0.0, 0.0, 0.0, 0.0, 0.0, 0.0, 0.0, 0.0, 0.0, 0.0, 0.0, 0.0, 0.0, 0.0, 0.0, 0.0, 0.0, 0.0, 0.0, 0.0, 0.0, 0.0, 0.0, 0.0, 0.0, 0.0, 0.0, 0.0, 0.0, 0.0, 0.0, 0.0, 0.0, 0.0, 0.0, 0.0, 0.0, 0.0, 0.0, 0.0, 0.0, 0.0, 0.0, 0.0, 0.0, 0.0, 0.0, 0.0, 0.0, 0.0, 0.0, 0.0, 0.0, 0.0, 0.0, 0.0, 0.0, 0.0, 0.0, 0.0, 0.0, 0.0, 0.0, 0.0, 0.0, 0.0, 0.0, 0.0, 0.0, 0.0, 0.0, 0.0, 0.0, 0.0, 0.0, 0.0, 0.0, 0.0, 0.0, 0.0, 0.0, 0.0, 0.0, 0.0, 0.0, 0.0, 0.0, 0.0, 0.0, 0.0, 0.0, 0.0, 0.0, 0.0, 0.0, 0.0, 0.0, 0.0, 0.0, 0.0, 0.0, 0.0, 0.0, 0.0, 0.0, 0.0, 0.0, 0.0, 0.0, 0.0, 0.0, 0.0, 0.0, 0.0, 0.0, 0.0, 0.0, 0.0, 0.0, 0.0, 0.0, 0.0, 0.0, 0.0, 0.0, 0.0, 0.0, 0.0, 0.0, 0.0, 0.0, 0.0, 0.0, 0.0, 0.0, 0.0, 0.0, 0.0, 0.0, 0.0, 0.0, 0.0, 0.0, 0.0, 0.0, 0.0, 0.0, 0.0, 0.0, 0.0, 0.0, 0.0, 0.0, 0.0, 0.0, 0.0, 0.0, 0.0, 0.0, 0.0, 0.0, 0.0, 0.0, 0.0, 0.0, 0.0, 0.0, 0.0, 0.0, 0.0, 0.0, 0.0, 0.0, 0.0, 0.0, 0.0, 0.0, 0.0, 0.0, 0.0, 0.0, 0.0, 0.0, 0.0, 0.0, 0.0, 0.0, 0.0, 0.0, 0.0, 0.0, 0.0, 0.0, 0.0, 0.0, 0.0, 0.0, 0.0, 0.0, 0.0, 0.0, 0.0, 0.0, 0.0, 0.0, 0.0, 0.0, 0.0, 0.0, 0.0, 0.0, 0.0, 0.0, 0.0, 0.0, 0.0, 0.0, 0.0, 0.0, 0.0, 0.0, 0.0, 0.0, 0.0, 0.0, 0.0, 0.0, 0.0, 0.0, 0.0, 0.0, 0.0, 0.0, 0.0, 0.0, 0.0, 0.0, 0.0, 0.0, 0.0, 0.0, 0.0, 0.0, 0.0, 0.0, 0.0, 0.0, 0.0, 0.0, 0.0, 0.0, 0.0, 0.0, 0.0, 0.0, 0.0, 0.0, 0.0, 0.0, 0.0, 0.0, 0.0, 0.0, 0.0, 0.0, 0.0, 0.0, 0.0, 0.0, 0.0, 0.0, 0.0, 0.0, 0.0, 0.0, 0.0, 0.0, 0.0, 0.0, 0.0, 0.0, 0.0, 0.0, 0.0, 0.0, 0.0, 0.0, 0.0, 0.0, 0.0, 0.0, 0.0, 0.0, 0.0, 0.0, 0.0, 0.0, 0.0, 0.0, 0.0, 0.0, 0.0, 0.0, 0.0, 0.0, 0.0, 0.0, 0.0, 0.0, 0.0, 0.0, 0.0, 0.0, 0.0, 0.0, 0.0, 0.0, 0.0, 0.0, 0.0, 0.0, 0.0, 0.0, 0.0, 0.0, 0.0, 0.0, 0.0, 0.0, 0.0, 0.0, 0.0, 0.0, 0.0, 0.0, 0.0, 0.0, 0.0, 0.0, 0.0, 0.0, 0.0, 0.0, 0.0, 0.0, 0.0, 0.0, 0.0, 0.0, 0.0, 0.0, 0.0, 0.0, 0.0, 0.0, 0.0, 0.0, 0.0, 0.0, 0.0, 0.0, 0.0, 0.0, 0.0, 0.0, 0.0, 0.0, 0.0, 0.0, 0.0, 0.0, 0.0, 0.0, 0.0, 0.0, 0.0, 0.0, 0.0, 0.0, 0.0, 0.0, 0.0, 0.0, 0.0, 0.0, 0.0, 0.0, 0.0])
me_cube_004.materials.append(mat_material_007)
me_cube_004.update()
me_cube_006 = bpy.data.meshes.new('Cube.006')
me_cube_006.from_pydata([(-0.5398, -0.4933, -0.654), (-0.5848, 0.01603, -0.4815), (-0.5463, -0.561, 0.01098), (0.0, -0.741, -0.5934), (-0.5953, -0.03793, 0.06186), (0.0, -0.7951, 1.832e-08), (-0.4878, -0.4577, -0.8501), (-0.5195, 0.008848, -0.6975), (0.0, -0.5801, -0.9817), (0.0, 0.02101, -0.7995), (-0.25, -0.6076, -0.6098), (-0.3048, -0.7245, 1.397e-09), (-0.2575, -0.5101, -0.9308), (-0.306, 0.02003, -0.7964), (-0.607, -0.1843, -0.5145), (-0.635, -0.2987, -0.0003803), (-0.5122, -0.2193, -0.7751), (0.0, -0.27, -0.89), (-0.2787, -0.2447, -0.8794), (-0.5707, -0.5233, -0.4819), (-0.614, -0.006624, -0.2718), (0.0, -0.7968, -0.4874), (-0.2603, -0.6295, -0.4956), (-0.6397, -0.1886, -0.2859), (0.0, -0.6847, -0.417), (-0.5244, 0.1918, -0.4785), (-0.4698, 0.1628, 0.1361), (-0.5151, 0.1937, -0.6179), (0.0, 0.2861, -0.7011), (-0.5355, 0.1858, -0.2935), (-0.4019, 0.4027, -0.3073), (-0.3969, 0.3858, -0.007573), (-0.4111, 0.3661, -0.5357), (0.0, 0.4437, -0.4822), (-0.4004, 0.3995, -0.2111), (0.0, 0.4452, -0.2073), (0.0, 0.4282, 0.09242), (0.0, 0.442, -0.1111), (-0.6989, -0.2213, -0.2186), (-0.7956, -0.2122, -0.2802), (-0.7877, -0.1952, -0.4805), (-0.5344, -0.1883, -0.6326), (-0.68, -0.129, -0.1997), (-0.7766, -0.1199, -0.2613), (-0.7687, -0.1029, -0.4616), (-0.5194, -0.0888, -0.6089), (-0.6257, -0.1442, -0.2749)], [], [(23, 15, 4, 20, 46), (22, 11, 2, 19), (14, 1, 7, 16), (18, 17, 8, 12), (10, 0, 6, 12), (3, 10, 12, 8), (16, 18, 12, 6), (24, 5, 11, 22), (7, 13, 18, 16), (13, 9, 17, 18), (0, 14, 16, 6), (19, 2, 15, 23), (0, 19, 23, 14), (3, 21, 22, 10), (10, 22, 19, 0), (14, 23, 46, 20, 1), (21, 24, 22), (7, 1, 25, 27), (13, 7, 27, 28), (20, 4, 26, 29), (9, 13, 28), (1, 20, 29, 25), (29, 26, 31, 34), (28, 27, 32), (28, 32, 33), (25, 29, 34, 30), (27, 25, 30, 32), (30, 34, 37, 35), (32, 30, 35, 33), (34, 31, 36, 37), (45, 46, 42, 43, 44), (42, 38, 39, 43), (43, 39, 40, 44), (44, 40, 41, 45), (42, 46, 23, 38), (23, 41, 40, 39, 38), (31, 26, 36), (4, 15, 2, 11, 5, 36, 26)])
_uv = me_cube_006.uv_layers.new(name='UVMap')
_uv.uv.foreach_set('vector', [0.4143, 0.0625, 0.5, 0.0625, 0.5, 0.125, 0.4143, 0.125, 0.4143, 0.0978, 0.4143, 0.9375, 0.5, 0.9375, 0.5, 1.0, 0.4143, 1.0, 0.375, 0.0625, 0.375, 0.125, 0.375, 0.125, 0.375, 0.0625, 0.1875, 0.6875, 0.25, 0.6875, 0.25, 0.75, 0.1875, 0.75, 0.375, 0.9375, 0.375, 1.0, 0.375, 1.0, 0.375, 0.9375, 0.375, 0.875, 0.375, 0.9375, 0.375, 0.9375, 0.375, 0.875, 0.125, 0.6875, 0.1875, 0.6875, 0.1875, 0.75, 0.125, 0.75, 0.4143, 0.875, 0.5, 0.875, 0.5, 0.9375, 0.4143, 0.9375, 0.125, 0.625, 0.1875, 0.625, 0.1875, 0.6875, 0.125, 0.6875, 0.1875, 0.625, 0.25, 0.625, 0.25, 0.6875, 0.1875, 0.6875, 0.375, 0.0, 0.375, 0.0625, 0.375, 0.0625, 0.375, 0.0, 0.4143, 0.0, 0.5, 0.0, 0.5, 0.0625, 0.4143, 0.0625, 0.375, 0.0, 0.3984, 0.0, 0.3984, 0.0625, 0.375, 0.0625, 0.375, 0.875, 0.3984, 0.875, 0.3984, 0.9375, 0.375, 0.9375, 0.375, 0.9375, 0.3984, 0.9375, 0.3984, 1.0, 0.375, 1.0, 0.375, 0.0625, 0.3984, 0.0625, 0.3984, 0.0978, 0.3984, 0.125, 0.375, 0.125, 0.3984, 0.875, 0.4143, 0.875, 0.3984, 0.9375, 0.375, 0.125, 0.375, 0.125, 0.375, 0.125, 0.375, 0.125, 0.1875, 0.625, 0.125, 0.625, 0.125, 0.625, 0.1875, 0.625, 0.4143, 0.125, 0.5, 0.125, 0.5, 0.125, 0.4143, 0.125, 0.25, 0.625, 0.1875, 0.625, 0.25, 0.625, 0.375, 0.125, 0.3984, 0.125, 0.3984, 0.125, 0.375, 0.125, 0.4143, 0.125, 0.5, 0.125, 0.5, 0.125, 0.4143, 0.125, 0.1875, 0.625, 0.125, 0.625, 0.1875, 0.625, 0.1875, 0.625, 0.1875, 0.625, 0.25, 0.625, 0.375, 0.125, 0.3984, 0.125, 0.3984, 0.125, 0.375, 0.125, 0.375, 0.125, 0.375, 0.125, 0.375, 0.125, 0.375, 0.125, 0.375, 0.125, 0.3984, 0.125, 0.3984, 0.125, 0.375, 0.125, 0.375, 0.125, 0.375, 0.125, 0.375, 0.125, 0.375, 0.125, 0.4143, 0.125, 0.5, 0.125, 0.5, 0.125, 0.4143, 0.125, 0.4143, 0.09415, 0.4143, 0.0978, 0.4143, 0.09415, 0.4143, 0.09415, 0.4143, 0.09415, 0.4143, 0.09415, 0.4143, 0.0625, 0.4143, 0.0625, 0.4143, 0.09415, 0.4143, 0.09415, 0.4143, 0.0625, 0.4143, 0.0625, 0.4143, 0.09415, 0.4143, 0.09415, 0.4143, 0.0625, 0.4143, 0.0625, 0.4143, 0.09415, 0.4143, 0.09415, 0.4143, 0.0978, 0.4143, 0.0625, 0.4143, 0.0625, 0.4143, 0.0625, 0.4143, 0.0625, 0.4143, 0.0625, 0.4143, 0.0625, 0.4143, 0.0625, 0.5, 0.125, 0.5, 0.125, 0.5, 0.125, 0.5, 0.125, 0.5, 0.0625, 0.5, 1.0, 0.5, 0.9375, 0.5, 0.875, 0.5, 0.125, 0.5, 0.125])
me_cube_006.materials.append(None)
me_cube_006.update()
me_cylinder_001 = bpy.data.meshes.new('Cylinder.001')
me_cylinder_001.from_pydata([(0.0, 0.6617, -0.9503), (0.8145, 0.6509, -0.9192), (1.02, -0.03702, -0.9192), (0.7573, -0.7009, -0.9192), (0.0, -0.6873, -0.9503), (0.9471, -0.03054, -1.484), (0.7864, 0.554, -1.483), (0.04166, 0.5682, -1.508), (0.7358, -0.6481, -1.482), (0.04824, -0.6357, -1.507), (0.7404, -0.0155, -5.099), (0.6071, 0.3174, -5.098), (0.2509, 0.2998, -5.111), (0.6096, -0.366, -5.097), (0.2546, -0.3596, -5.111), (0.04486, -0.01741, -1.507), (0.1476, -0.02622, -5.111), (0.07387, -0.02635, -5.113), (0.1987, 0.3676, -5.113), (0.203, -0.4289, -5.112), (0.658, -0.4371, -5.096), (0.8157, -0.0146, -5.097), (0.6537, 0.3901, -5.096), (-0.8145, 0.6509, -0.9192), (-1.02, -0.03702, -0.9192), (-0.7573, -0.7009, -0.9192), (-0.9471, -0.03054, -1.484), (-0.7864, 0.554, -1.483), (-0.04166, 0.5682, -1.508), (-0.7358, -0.6481, -1.482), (-0.04824, -0.6357, -1.507), (-0.7404, -0.0155, -5.099), (-0.6071, 0.3174, -5.098), (-0.2509, 0.2998, -5.111), (-0.6096, -0.366, -5.097), (-0.2546, -0.3596, -5.111), (-0.04486, -0.01741, -1.507), (-0.1476, -0.02622, -5.111), (-0.07387, -0.02635, -5.113), (-0.1987, 0.3676, -5.113), (-0.203, -0.4289, -5.112), (-0.658, -0.4371, -5.096), (-0.8157, -0.0146, -5.097), (-0.6537, 0.3901, -5.096)], [], [(7, 15, 9, 4, 0), (3, 4, 9, 8), (2, 3, 8, 5), (0, 1, 6, 7), (1, 2, 5, 6), (7, 6, 22, 18), (8, 9, 19, 20), (6, 5, 21, 22), (5, 8, 20, 21), (9, 15, 17, 19), (17, 15, 7, 18), (12, 16, 17, 18), (14, 13, 20, 19), (13, 10, 21, 20), (11, 12, 18, 22), (10, 11, 22, 21), (16, 14, 19, 17), (28, 0, 4, 30, 36), (25, 29, 30, 4), (24, 26, 29, 25), (0, 28, 27, 23), (23, 27, 26, 24), (28, 39, 43, 27), (29, 41, 40, 30), (27, 43, 42, 26), (26, 42, 41, 29), (30, 40, 38, 36), (38, 39, 28, 36), (33, 39, 38, 37), (35, 40, 41, 34), (34, 41, 42, 31), (32, 43, 39, 33), (31, 42, 43, 32), (37, 38, 40, 35), (30, 4, 9, 19, 40), (18, 7, 0, 28, 39)])
_uv = me_cylinder_001.uv_layers.new(name='UVMap')
_uv.uv.foreach_set('vector', [1.0, 0.5, 0.7568, 0.5, 0.5, 0.5, 0.5, 0.5, 1.0, 0.5, 0.625, 0.5, 0.5, 0.5, 0.5, 0.5, 0.625, 0.5, 0.75, 0.5, 0.625, 0.5, 0.625, 0.5, 0.75, 0.5, 1.0, 0.5, 0.875, 0.5, 0.875, 0.5, 1.0, 0.5, 0.875, 0.5, 0.75, 0.5, 0.75, 0.5, 0.875, 0.5, 1.0, 0.5, 0.875, 0.5, 0.875, 0.5, 1.0, 0.5, 0.625, 0.5, 0.5, 0.5, 0.5, 0.5, 0.625, 0.5, 0.875, 0.5, 0.75, 0.5, 0.75, 0.5, 0.875, 0.5, 0.75, 0.5, 0.625, 0.5, 0.625, 0.5, 0.75, 0.5, 0.5, 0.5, 0.7568, 0.5, 0.7867, 0.5, 0.5, 0.5, 0.7867, 0.5, 0.7568, 0.5, 1.0, 0.5, 1.0, 0.5, 0.9488, 0.5, 0.7774, 0.5, 0.7867, 0.5, 1.0, 0.5, 0.5577, 0.5, 0.6362, 0.5, 0.625, 0.5, 0.5, 0.5, 0.6362, 0.5, 0.7515, 0.5, 0.75, 0.5, 0.625, 0.5, 0.8648, 0.5, 0.9488, 0.5, 1.0, 0.5, 0.875, 0.5, 0.7515, 0.5, 0.8648, 0.5, 0.875, 0.5, 0.75, 0.5, 0.7774, 0.5, 0.5577, 0.5, 0.5, 0.5, 0.7867, 0.5, 1.0, 0.5, 1.0, 0.5, 0.5, 0.5, 0.5, 0.5, 0.7568, 0.5, 0.625, 0.5, 0.625, 0.5, 0.5, 0.5, 0.5, 0.5, 0.75, 0.5, 0.75, 0.5, 0.625, 0.5, 0.625, 0.5, 1.0, 0.5, 1.0, 0.5, 0.875, 0.5, 0.875, 0.5, 0.875, 0.5, 0.875, 0.5, 0.75, 0.5, 0.75, 0.5, 1.0, 0.5, 1.0, 0.5, 0.875, 0.5, 0.875, 0.5, 0.625, 0.5, 0.625, 0.5, 0.5, 0.5, 0.5, 0.5, 0.875, 0.5, 0.875, 0.5, 0.75, 0.5, 0.75, 0.5, 0.75, 0.5, 0.75, 0.5, 0.625, 0.5, 0.625, 0.5, 0.5, 0.5, 0.5, 0.5, 0.7867, 0.5, 0.7568, 0.5, 0.7867, 0.5, 1.0, 0.5, 1.0, 0.5, 0.7568, 0.5, 0.9488, 0.5, 1.0, 0.5, 0.7867, 0.5, 0.7774, 0.5, 0.5577, 0.5, 0.5, 0.5, 0.625, 0.5, 0.6362, 0.5, 0.6362, 0.5, 0.625, 0.5, 0.75, 0.5, 0.7515, 0.5, 0.8648, 0.5, 0.875, 0.5, 1.0, 0.5, 0.9488, 0.5, 0.7515, 0.5, 0.75, 0.5, 0.875, 0.5, 0.8648, 0.5, 0.7774, 0.5, 0.7867, 0.5, 0.5, 0.5, 0.5577, 0.5, 0.0, 0.0, 0.0, 0.0, 0.0, 0.0, 0.0, 0.0, 0.0, 0.0, 0.0, 0.0, 0.0, 0.0, 0.0, 0.0, 0.0, 0.0, 0.0, 0.0])
me_cylinder_001.materials.append(mat_material)
me_cylinder_001.update()
me_cylinder_005 = bpy.data.meshes.new('Cylinder.005')
me_cylinder_005.from_pydata([(0.2016, 0.2073, 1.066), (0.0, 0.2073, 1.066), (0.2016, -0.2638, 1.066), (0.0, -0.2638, 1.066), (0.2468, 0.2073, 1.386), (0.0, 0.2073, 1.386), (0.2468, -0.2638, 1.386), (0.0, -0.2638, 1.386), (-1.098, -0.7863, 1.608), (-1.196, 0.02781, 1.728), (-1.129, -0.7624, 2.355), (0.0155, -1.153, 1.717), (-1.232, 0.0494, 2.338), (-0.0001565, -1.122, 2.383), (-0.9859, -0.7693, 1.386), (-1.055, -0.02455, 1.49), (0.02577, -0.9811, 1.264), (0.02108, -0.02428, 1.383), (-0.5007, -0.9524, 1.677), (-0.5474, -1.019, 2.374), (-0.5078, -0.8645, 1.307), (-0.6115, -0.02591, 1.382), (-1.241, -0.2858, 1.719), (-1.312, -0.3625, 2.304), (-1.038, -0.3894, 1.436), (0.02341, -0.488, 1.323), (-0.5528, -0.4477, 1.327), (-1.167, -0.7992, 1.802), (-1.262, 0.03328, 1.963), (0.01269, -1.218, 1.842), (-0.5249, -0.9641, 1.806), (-1.315, -0.2485, 1.972), (0.01086, -1.033, 1.905), (-1.071, 0.298, 1.708), (-0.9598, 0.3406, 2.323), (-1.048, 0.2742, 1.553), (0.01854, 0.4012, 1.455), (-1.099, 0.3244, 1.913), (-0.8224, 0.6547, 1.87), (-0.82, 0.6862, 2.205), (-0.8354, 0.5547, 1.621), (0.0128, 0.6849, 1.676), (-0.8219, 0.6683, 1.977), (0.005554, 0.7399, 1.98), (-0.002352, 0.7714, 2.315), (0.003016, 0.7535, 2.088), (-1.439, -0.2859, 2.051), (-1.637, -0.284, 1.98), (-1.615, -0.2964, 1.755), (-1.088, -0.3145, 1.589), (-1.4, -0.1406, 2.059), (-1.598, -0.1388, 1.988), (-1.577, -0.1512, 1.764), (-1.057, -0.1573, 1.602), (-1.286, -0.1783, 1.978), (5.14, 0.1416, 0.7461), (5.124, -0.01008, 0.747), (5.14, -0.1839, 0.748), (4.994, -0.01008, 0.4978), (5.0, -0.1806, 0.4983), (5.001, 0.1335, 0.4974), (5.965, -0.1773, 0.6353), (5.991, -0.01131, 0.61), (5.967, 0.1299, 0.624), (5.826, -0.174, 0.3855), (5.828, 0.1218, 0.3753), (5.861, -0.01131, 0.3609), (5.503, -0.181, 0.4531), (5.642, -0.1843, 0.7028), (5.639, -0.01049, 0.7018), (5.28, -0.01049, 0.4526), (5.654, 0.1412, 0.7009), (5.287, 0.1331, 0.4521), (5.396, -0.3088, 0.7473), (5.257, -0.3056, 0.4976), (5.682, -0.3092, 0.7021), (5.543, -0.306, 0.4524), (5.968, 0.1781, 0.623), (5.829, 0.17, 0.3743), (5.655, 0.1894, 0.6999), (5.287, 0.1813, 0.4511)], [], [(2, 3, 7, 6), (0, 2, 6, 4), (1, 0, 4, 5), (31, 23, 12, 28, 54), (30, 19, 10, 27), (22, 9, 15, 24), (26, 25, 16, 20), (18, 8, 14, 20), (11, 18, 20, 16), (24, 26, 20, 14), (32, 13, 19, 30), (15, 21, 26, 24), (21, 17, 25, 26), (8, 22, 24, 14), (27, 10, 23, 31), (8, 27, 31, 22), (11, 29, 30, 18), (18, 30, 27, 8), (22, 31, 54, 28, 9), (29, 32, 30), (15, 9, 33, 35), (21, 15, 35, 36), (28, 12, 34, 37), (17, 21, 36), (9, 28, 37, 33), (37, 34, 39, 42), (36, 35, 40), (36, 40, 41), (33, 37, 42, 38), (35, 33, 38, 40), (38, 42, 45, 43), (40, 38, 43, 41), (42, 39, 44, 45), (53, 54, 50, 51, 52), (50, 46, 47, 51), (51, 47, 48, 52), (52, 48, 49, 53), (50, 54, 31, 46), (31, 49, 48, 47, 46), (39, 34, 44), (12, 23, 10, 19, 13, 44, 34), (68, 67, 64, 61), (61, 64, 66, 62), (69, 68, 61, 62), (67, 70, 66, 64), (55, 71, 79), (71, 69, 62, 63), (70, 72, 65, 66), (58, 60, 72, 70), (55, 56, 69, 71), (72, 60, 80), (59, 58, 70, 67), (56, 57, 68, 69), (68, 57, 73, 75), (73, 74, 76, 75), (59, 67, 76, 74), (67, 68, 75, 76), (57, 59, 74, 73), (62, 66, 65, 63), (80, 79, 77, 78), (60, 55, 79, 80), (63, 65, 78, 77), (71, 63, 77, 79), (65, 72, 80, 78)])
_uv = me_cylinder_005.uv_layers.new(name='UVMap')
_uv.uv.foreach_set('vector', [0.4726, 0.8071, 0.476, 0.7862, 0.5471, 0.7862, 0.543, 0.8117, 0.4767, 0.9003, 0.4726, 0.8071, 0.543, 0.8117, 0.5471, 0.905, 0.5311, 0.858, 0.5038, 0.858, 0.4985, 0.8141, 0.5319, 0.8141, 0.5047, 0.419, 0.4278, 0.4371, 0.424, 0.3434, 0.5094, 0.3557, 0.5043, 0.4014, 0.199, 0.7962, 0.1943, 0.9309, 0.05435, 0.9269, 0.05421, 0.7952, 0.5647, 0.4227, 0.5652, 0.3534, 0.6231, 0.3529, 0.6343, 0.4269, 0.8289, 0.3407, 0.9992, 0.3559, 0.9981, 0.5037, 0.8397, 0.4653, 0.1999, 0.7653, 0.07672, 0.7642, 0.113, 0.7287, 0.2016, 0.703, 0.3399, 0.7714, 0.1999, 0.7653, 0.2016, 0.703, 0.3337, 0.6909, 0.6819, 0.3185, 0.8289, 0.3407, 0.8397, 0.4653, 0.6961, 0.4327, 0.3419, 0.8071, 0.3427, 0.9314, 0.1943, 0.9309, 0.199, 0.7962, 0.6778, 0.2088, 0.8129, 0.2138, 0.8289, 0.3407, 0.6819, 0.3185, 0.8129, 0.2138, 1.0, 0.2168, 0.9992, 0.3559, 0.8289, 0.3407, 0.5914, 0.5121, 0.5647, 0.4227, 0.6343, 0.4269, 0.6452, 0.5001, 0.5449, 0.519, 0.4188, 0.499, 0.4278, 0.4371, 0.5047, 0.419, 0.5914, 0.5121, 0.5449, 0.519, 0.5047, 0.419, 0.5647, 0.4227, 0.3399, 0.7714, 0.3435, 0.7934, 0.199, 0.7962, 0.1999, 0.7653, 0.1999, 0.7653, 0.199, 0.7962, 0.05421, 0.7952, 0.07672, 0.7642, 0.5647, 0.4227, 0.5047, 0.419, 0.5043, 0.4014, 0.5094, 0.3557, 0.5652, 0.3534, 0.2205, 0.598, 0.1885, 0.5808, 0.2205, 0.4844, 0.6231, 0.3529, 0.5652, 0.3534, 0.5741, 0.285, 0.6102, 0.2899, 0.8129, 0.2138, 0.6778, 0.2088, 0.68, 0.1188, 1.0, 0.08882, 0.5094, 0.3557, 0.424, 0.3434, 0.4188, 0.2491, 0.5262, 0.2794, 1.0, 0.2168, 0.8129, 0.2138, 1.0, 0.08882, 0.5652, 0.3534, 0.5094, 0.3557, 0.5262, 0.2794, 0.5741, 0.285, 0.5262, 0.2794, 0.4188, 0.2491, 0.4676, 0.1711, 0.5199, 0.1785, 1.0, 0.08882, 0.68, 0.1188, 0.7426, 0.03516, 1.0, 0.08882, 0.7426, 0.03516, 0.9926, -4.847e-08, 0.5741, 0.285, 0.5262, 0.2794, 0.5199, 0.1785, 0.5445, 0.183, 0.6102, 0.2899, 0.5741, 0.285, 0.5445, 0.183, 0.6009, 0.2087, 0.5445, 0.183, 0.5199, 0.1785, 0.515, 0.07178, 0.5397, 0.07596, 0.6009, 0.2087, 0.5445, 0.183, 0.5397, 0.07596, 0.6097, 0.09117, 0.5199, 0.1785, 0.4676, 0.1711, 0.4625, 0.06516, 0.515, 0.07178, 0.6831, 0.6443, 0.6427, 0.5989, 0.6376, 0.5799, 0.6549, 0.5573, 0.6831, 0.5701, 0.7368, 0.5831, 0.7168, 0.5775, 0.7168, 0.5516, 0.7368, 0.5572, 0.7168, 0.6, 0.7375, 0.6017, 0.7375, 0.6329, 0.7168, 0.6312, 0.6847, 0.5617, 0.7049, 0.5573, 0.7049, 0.6324, 0.6831, 0.6355, 0.7368, 0.5831, 0.7306, 0.6, 0.721, 0.596, 0.7168, 0.5775, 0.7031, 0.6575, 0.7031, 0.7133, 0.675, 0.6815, 0.6788, 0.6505, 0.6921, 0.6443, 0.223, 0.09229, 0.2611, 0.1599, 0.04932, 0.07211, 0.315, 0.2306, 0.3312, 0.3205, 0.2927, 0.4069, 0.1851, 0.4611, 0.04932, 0.4836, 0.04932, 0.07211, 0.2611, 0.1599, 0.7429, 0.896, 0.7955, 0.8809, 0.7955, 0.9438, 0.7429, 0.9589, 0.9285, 0.7555, 0.9812, 0.7554, 0.9812, 0.7929, 0.9283, 0.7932, 0.3483, 0.5456, 0.3769, 0.5435, 0.3805, 0.5978, 0.3537, 0.6048, 0.6734, 0.8578, 0.7059, 0.8149, 0.7059, 0.9287, 0.6746, 0.9216, 0.3162, 0.4652, 0.3235, 0.5502, 0.3156, 0.551, 0.3235, 0.5502, 0.3483, 0.5456, 0.3537, 0.6048, 0.3301, 0.6027, 0.7059, 0.8149, 0.7336, 0.8161, 0.7317, 0.9221, 0.7059, 0.9287, 0.7059, 0.7588, 0.7336, 0.76, 0.7336, 0.8161, 0.7059, 0.8149, 0.3162, 0.4652, 0.3409, 0.4606, 0.3483, 0.5456, 0.3235, 0.5502, 0.7336, 0.8161, 0.7336, 0.76, 0.7429, 0.8162, 0.6729, 0.7602, 0.7059, 0.7588, 0.7059, 0.8149, 0.6734, 0.8578, 0.3409, 0.4606, 0.3697, 0.4606, 0.3769, 0.5435, 0.3483, 0.5456, 0.3769, 0.5435, 0.3697, 0.4606, 0.3938, 0.5007, 0.398, 0.5484, 0.8573, 0.6803, 0.9146, 0.6541, 0.9208, 0.7175, 0.8634, 0.7437, 0.6729, 0.7602, 0.6734, 0.8578, 0.6493, 0.8657, 0.6493, 0.8096, 0.7738, 0.6338, 0.7738, 0.6011, 0.7887, 0.6045, 0.7887, 0.6371, 0.8634, 0.619, 0.9208, 0.5928, 0.9146, 0.6541, 0.8573, 0.6803, 0.9283, 0.7932, 0.9812, 0.7929, 0.9727, 0.8188, 0.9198, 0.8213, 0.8572, 0.8039, 0.9183, 0.8204, 0.9099, 0.8571, 0.8548, 0.8638, 0.8548, 0.7622, 0.9099, 0.7554, 0.9183, 0.8204, 0.8572, 0.8039, 0.9198, 0.8213, 0.9727, 0.8188, 0.9712, 0.8291, 0.9183, 0.8316, 0.3235, 0.5502, 0.3301, 0.6027, 0.3222, 0.6035, 0.3156, 0.551, 0.7317, 0.9221, 0.7336, 0.8161, 0.7429, 0.8162, 0.741, 0.9222])
me_cylinder_005.materials.append(None)
me_cylinder_005.update()
me_cylinder_003 = bpy.data.meshes.new('Cylinder.003')
me_cylinder_003.from_pydata([(0.8167, -0.01491, -5.088), (0.6559, 0.3866, -5.087), (0.2264, 0.3653, -5.103), (0.6589, -0.4375, -5.086), (0.2308, -0.4298, -5.103), (0.1018, -0.02784, -5.102), (0.1178, -0.02828, -5.472), (0.2424, 0.3649, -5.473), (0.1678, -0.4288, -5.475), (0.7539, -0.4394, -5.453), (0.8326, -0.01535, -5.458), (0.6718, 0.3564, -5.456), (0.1223, -1.147, -5.106), (0.7415, -1.158, -5.082), (0.1542, -1.148, -5.475), (0.7416, -1.158, -5.452), (0.0, 0.6617, -1.837), (0.0, 0.4942, -0.02373), (0.8145, 0.6509, -1.813), (0.9718, 0.4926, -0.02373), (1.02, -0.03702, -1.813), (1.131, -0.02047, -0.02373), (0.7573, -0.7009, -1.813), (1.031, -0.6428, -0.02373), (0.0, -0.6873, -1.837), (0.0, -0.6572, -0.02373), (0.0, 0.4474, -1.613), (0.6641, 0.3564, -1.722), (0.6682, -0.02502, -1.722), (0.6641, -0.5103, -1.591), (0.0, -0.4744, -1.613), (0.6655, -0.2466, -1.722), (1.153, -0.3139, -0.02373), (0.666, 0.1256, -1.722), (1.154, 0.2382, -0.02373), (1.203, 0.392, -0.2249), (1.203, -0.4491, -0.2194), (0.9216, 6.161e-10, -0.9247), (0.9344, -0.4408, -0.9232), (0.9347, 0.3712, -0.9259), (0.4065, -0.6515, -0.02373), (0.4065, 0.4935, -0.02373), (0.3595, 0.2073, -0.02373), (0.0, 0.2073, -0.02373), (0.3595, -0.2638, -0.02373), (0.0, -0.2638, -0.02373), (0.0, -0.6308, -0.253), (0.977, -0.6235, -0.2526), (0.0, -0.5886, -0.6204), (0.891, -0.5924, -0.6206), (0.8229, -0.6457, -0.02373), (0.8229, 0.4928, -0.02373), (1.202, 0.3879, -0.2196), (-0.8012, 0.6505, -1.832), (-0.9718, 0.4926, -0.02373), (-1.007, -0.03741, -1.832), (-1.131, -0.02047, -0.02373), (-0.7573, -0.7009, -1.813), (-1.031, -0.6428, -0.02373), (-0.6641, 0.3564, -1.722), (-0.6682, -0.02502, -1.722), (-0.6641, -0.5103, -1.591), (-0.6655, -0.2466, -1.722), (-1.153, -0.3139, -0.02373), (-0.666, 0.1256, -1.722), (-1.154, 0.2382, -0.02373), (-1.203, 0.392, -0.2249), (-1.203, -0.4491, -0.2194), (-0.9216, 6.161e-10, -0.9247), (-0.9344, -0.4408, -0.9232), (-0.9347, 0.3712, -0.9259), (-0.4065, -0.6515, -0.02373), (-0.4065, 0.4935, -0.02373), (-0.3595, 0.2073, -0.02373), (-0.3595, -0.2638, -0.02373), (-0.977, -0.6235, -0.2526), (-0.891, -0.5924, -0.6206), (-0.8229, -0.6457, -0.02373), (-0.8229, 0.4928, -0.02373), (-1.202, 0.3879, -0.2196), (1.203, 0.392, -0.2088), (1.203, -0.4491, -0.2046), (0.9216, 6.161e-10, -0.7499), (0.9344, -0.4408, -0.7488), (0.9347, 0.3712, -0.7509), (4.447, 0.1638, -0.4578), (4.433, -0.01167, -0.4569), (4.447, -0.2127, -0.4559), (4.32, -0.01167, -0.7), (4.326, -0.209, -0.6995), (4.326, 0.1545, -0.7005), (1.202, 0.3879, -0.2048), (-1.203, 0.392, -0.2088), (-1.203, -0.4491, -0.2046), (-0.9216, 6.161e-10, -0.7499), (-0.9344, -0.4408, -0.7488), (-0.9347, 0.3712, -0.7509), (-4.447, 0.1638, -0.4578), (-4.433, -0.01167, -0.4569), (-4.447, -0.2127, -0.4559), (-4.32, -0.01167, -0.7), (-4.326, -0.209, -0.6995), (-4.326, 0.1545, -0.7005), (-1.202, 0.3879, -0.2048), (0.9471, -0.03054, -2.257), (0.7864, 0.554, -2.256), (0.04166, 0.5682, -2.276), (0.7358, -0.6481, -2.256), (0.04824, -0.6357, -2.275), (0.7404, -0.0155, -5.101), (0.6071, 0.3174, -5.1), (0.2509, 0.2998, -5.111), (0.6096, -0.366, -5.099), (0.2546, -0.3596, -5.11), (0.04486, -0.01741, -2.276), (0.1476, -0.02622, -5.11), (0.07387, -0.02635, -5.112), (0.1987, 0.3676, -5.112), (0.203, -0.4289, -5.111), (0.658, -0.4371, -5.098), (0.8157, -0.0146, -5.099), (0.6537, 0.3901, -5.099), (-0.8167, -0.01491, -5.088), (-0.6559, 0.3866, -5.087), (-0.2264, 0.3653, -5.103), (-0.6589, -0.4375, -5.086), (-0.2308, -0.4298, -5.103), (-0.1018, -0.02784, -5.102), (-0.1178, -0.02828, -5.472), (-0.2424, 0.3649, -5.473), (-0.1678, -0.4288, -5.475), (-0.7539, -0.4394, -5.453), (-0.8326, -0.01535, -5.458), (-0.6718, 0.3564, -5.456), (-0.1223, -1.147, -5.106), (-0.7415, -1.158, -5.082), (-0.1542, -1.148, -5.475), (-0.7416, -1.158, -5.452), (-1.203, 0.392, -0.2088), (-1.203, -0.4491, -0.2046), (-0.9216, 6.161e-10, -0.7499), (-0.9344, -0.4408, -0.7488), (-0.9347, 0.3712, -0.7509), (-4.447, 0.1638, -0.4578), (-4.433, -0.01167, -0.4569), (-4.447, -0.2127, -0.4559), (-4.32, -0.01167, -0.7), (-4.326, -0.209, -0.6995), (-4.326, 0.1545, -0.7005), (-1.202, 0.3879, -0.2048), (1.203, 0.392, -0.2088), (1.203, -0.4491, -0.2046), (0.9216, 6.161e-10, -0.7499), (0.9344, -0.4408, -0.7488), (0.9347, 0.3712, -0.7509), (4.447, 0.1638, -0.4578), (4.433, -0.01167, -0.4569), (4.447, -0.2127, -0.4559), (4.32, -0.01167, -0.7), (4.326, -0.209, -0.6995), (4.326, 0.1545, -0.7005), (1.202, 0.3879, -0.2048), (-1.02, -0.03702, -1.813), (-0.9471, -0.03054, -2.257), (-0.7864, 0.554, -2.256), (-0.04166, 0.5682, -2.276), (-0.7358, -0.6481, -2.256), (-0.04824, -0.6357, -2.275), (-0.7404, -0.0155, -5.101), (-0.6071, 0.3174, -5.1), (-0.2509, 0.2998, -5.111), (-0.6096, -0.366, -5.099), (-0.2546, -0.3596, -5.11), (-0.04486, -0.01741, -2.276), (-0.1476, -0.02622, -5.11), (-0.07387, -0.02635, -5.112), (-0.1987, 0.3676, -5.112), (-0.203, -0.4289, -5.111), (-0.658, -0.4371, -5.098), (-0.8157, -0.0146, -5.099), (-0.6537, 0.3901, -5.099)], [], [(1, 0, 10, 11), (7, 11, 10, 9, 8, 6), (0, 3, 9, 10), (5, 2, 7, 6), (4, 5, 6, 8), (2, 1, 11, 7), (9, 3, 13, 15), (13, 12, 14, 15), (3, 4, 12, 13), (4, 8, 14, 12), (8, 9, 15, 14), (26, 17, 41, 51, 19, 27), (27, 19, 34, 52, 35, 39, 33), (29, 49, 48, 30), (22, 29, 30, 24), (20, 28, 31, 29, 22), (18, 27, 33, 28, 20), (16, 26, 27, 18), (19, 51, 50, 23, 32, 21, 34), (31, 38, 36, 32, 23, 47, 49, 29), (21, 32, 36, 52, 34), (33, 39, 37, 28), (28, 37, 38, 31), (40, 44, 45, 25), (43, 42, 41, 17), (46, 47, 23, 50, 40, 25), (48, 49, 47, 46), (50, 51, 41, 42, 44, 40), (42, 43, 45, 44), (26, 59, 54, 78, 72, 17), (59, 64, 70, 66, 79, 65, 54), (61, 30, 48, 76), (57, 24, 30, 61), (55, 57, 61, 62, 60), (53, 55, 60, 64, 59), (16, 53, 59, 26), (54, 65, 56, 63, 58, 77, 78), (62, 61, 76, 75, 58, 63, 67, 69), (56, 65, 79, 67, 63), (64, 60, 68, 70), (60, 62, 69, 68), (71, 25, 45, 74), (43, 17, 72, 73), (46, 25, 71, 77, 58, 75), (48, 46, 75, 76), (77, 71, 74, 73, 72, 78), (73, 74, 45, 43), (69, 67, 79, 70, 68), (38, 37, 39, 52, 36), (80, 84, 90, 85), (81, 83, 89, 87), (89, 83, 82, 84, 90, 88), (91, 81, 87, 86, 85, 80), (92, 97, 102, 96), (93, 99, 101, 95), (101, 100, 102, 96, 94, 95), (103, 92, 97, 98, 99, 93), (106, 114, 108, 24, 16), (22, 24, 108, 107), (20, 22, 107, 104), (16, 18, 105, 106), (18, 20, 104, 105), (106, 105, 121, 117), (107, 108, 118, 119), (105, 104, 120, 121), (104, 107, 119, 120), (108, 114, 116, 118), (116, 114, 106, 117), (111, 115, 116, 117), (113, 112, 119, 118), (112, 109, 120, 119), (110, 111, 117, 121), (109, 110, 121, 120), (115, 113, 118, 116), (123, 133, 132, 122), (129, 128, 130, 131, 132, 133), (122, 132, 131, 125), (127, 128, 129, 124), (126, 130, 128, 127), (124, 129, 133, 123), (131, 137, 135, 125), (135, 137, 136, 134), (125, 135, 134, 126), (126, 134, 136, 130), (130, 136, 137, 131), (138, 143, 148, 142), (139, 145, 147, 141), (147, 146, 148, 142, 140, 141), (149, 138, 143, 144, 145, 139), (150, 154, 160, 155), (151, 153, 159, 157), (159, 153, 152, 154, 160, 158), (161, 151, 157, 156, 155, 150), (165, 16, 24, 167, 173), (57, 166, 167, 24), (162, 163, 166, 57), (16, 165, 164, 53), (53, 164, 163, 162), (165, 176, 180, 164), (166, 178, 177, 167), (164, 180, 179, 163), (163, 179, 178, 166), (167, 177, 175, 173), (175, 176, 165, 173), (170, 176, 175, 174), (172, 177, 178, 171), (171, 178, 179, 168), (169, 180, 176, 170), (168, 179, 180, 169), (174, 175, 177, 172)])
_uv = me_cylinder_003.uv_layers.new(name='UVMap')
_uv.uv.foreach_set('vector', [0.7431, 0.7138, 0.7578, 0.734, 0.7448, 0.7341, 0.7394, 0.7238, 0.726, 0.7222, 0.7394, 0.7238, 0.7448, 0.7341, 0.7456, 0.745, 0.7156, 0.7414, 0.718, 0.732, 0.7578, 0.734, 0.7478, 0.7725, 0.7456, 0.745, 0.7448, 0.7341, 0.7051, 0.7325, 0.72, 0.7137, 0.726, 0.7222, 0.718, 0.732, 0.7094, 0.7725, 0.7051, 0.7325, 0.718, 0.732, 0.7156, 0.7414, 0.72, 0.7137, 0.7431, 0.7138, 0.7394, 0.7238, 0.726, 0.7222, 0.7456, 0.745, 0.7478, 0.7725, 0.7369, 0.7633, 0.735, 0.7543, 0.7369, 0.7633, 0.7206, 0.7607, 0.7243, 0.7554, 0.735, 0.7543, 0.7478, 0.7725, 0.7094, 0.7725, 0.7206, 0.7607, 0.7369, 0.7633, 0.7094, 0.7725, 0.7156, 0.7414, 0.7243, 0.7554, 0.7206, 0.7607, 0.7156, 0.7414, 0.7456, 0.745, 0.735, 0.7543, 0.7243, 0.7554, 0.2002, 0.7659, 0.2002, 0.6865, 0.2002, 0.6888, 0.2002, 0.6897, 0.2002, 0.6928, 0.2002, 0.7437, 0.2002, 0.7437, 0.2002, 0.6928, 0.2002, 0.6946, 0.2002, 0.6996, 0.2002, 0.6997, 0.2002, 0.7189, 0.2002, 0.7382, 0.2002, 0.7413, 0.2002, 0.7046, 0.2002, 0.7017, 0.2002, 0.7665, 0.2002, 0.7461, 0.2002, 0.7413, 0.2002, 0.7665, 0.2002, 0.7661, 0.2002, 0.7415, 0.2002, 0.7355, 0.2002, 0.7365, 0.2002, 0.7413, 0.2002, 0.7461, 0.2002, 0.7487, 0.2002, 0.7437, 0.2002, 0.7382, 0.2002, 0.7355, 0.2002, 0.7415, 0.2002, 0.7659, 0.2002, 0.7659, 0.2002, 0.7437, 0.2002, 0.7487, 0.2002, 0.6928, 0.2002, 0.6897, 0.2002, 0.6827, 0.2002, 0.6889, 0.2002, 0.6921, 0.2002, 0.6928, 0.2002, 0.6946, 0.2002, 0.7365, 0.2002, 0.7153, 0.2002, 0.6965, 0.2002, 0.6921, 0.2002, 0.6889, 0.2002, 0.6929, 0.2002, 0.7046, 0.2002, 0.7413, 0.2002, 0.6928, 0.2002, 0.6921, 0.2002, 0.6965, 0.2002, 0.6996, 0.2002, 0.6946, 0.2002, 0.7382, 0.2002, 0.7189, 0.2002, 0.7179, 0.2002, 0.7355, 0.2002, 0.7355, 0.2002, 0.7179, 0.2002, 0.7153, 0.2002, 0.7365, 0.2002, 0.676, 0.2002, 0.6706, 0.2002, 0.6603, 0.2002, 0.6664, 0.2002, 0.6684, 0.2002, 0.6769, 0.2002, 0.6888, 0.2002, 0.6865, 0.2002, 0.6801, 0.2002, 0.6929, 0.2002, 0.6889, 0.2002, 0.6827, 0.2002, 0.676, 0.2002, 0.6664, 0.2002, 0.7017, 0.2002, 0.7046, 0.2002, 0.6929, 0.2002, 0.6801, 0.2002, 0.6827, 0.2002, 0.6897, 0.2002, 0.6888, 0.2002, 0.6769, 0.2002, 0.6706, 0.2002, 0.676, 0.2002, 0.6769, 0.2002, 0.6684, 0.2002, 0.6603, 0.2002, 0.6706, 0.2002, 0.7659, 0.2002, 0.7881, 0.2002, 0.8387, 0.2002, 0.8417, 0.2002, 0.8424, 0.2002, 0.8447, 0.2002, 0.7881, 0.2002, 0.7932, 0.2002, 0.8127, 0.2002, 0.8319, 0.2002, 0.832, 0.2002, 0.837, 0.2002, 0.8387, 0.2002, 0.7912, 0.2002, 0.7665, 0.2002, 0.8304, 0.2002, 0.8272, 0.2002, 0.7861, 0.2002, 0.7661, 0.2002, 0.7665, 0.2002, 0.7912, 0.2002, 0.79, 0.2002, 0.7861, 0.2002, 0.7912, 0.2002, 0.795, 0.2002, 0.7958, 0.2002, 0.7831, 0.2002, 0.79, 0.2002, 0.7958, 0.2002, 0.7932, 0.2002, 0.7881, 0.2002, 0.7659, 0.2002, 0.7831, 0.2002, 0.7881, 0.2002, 0.7659, 0.2002, 0.8387, 0.2002, 0.837, 0.2002, 0.8389, 0.2002, 0.8396, 0.2002, 0.8429, 0.2002, 0.8492, 0.2002, 0.8417, 0.2002, 0.795, 0.2002, 0.7912, 0.2002, 0.8272, 0.2002, 0.839, 0.2002, 0.8429, 0.2002, 0.8396, 0.2002, 0.8353, 0.2002, 0.8165, 0.2002, 0.8389, 0.2002, 0.837, 0.2002, 0.832, 0.2002, 0.8353, 0.2002, 0.8396, 0.2002, 0.7932, 0.2002, 0.7958, 0.2002, 0.8137, 0.2002, 0.8127, 0.2002, 0.7958, 0.2002, 0.795, 0.2002, 0.8165, 0.2002, 0.8137, 0.2002, 0.8559, 0.2002, 0.8655, 0.2002, 0.8714, 0.2002, 0.8611, 0.2002, 0.863, 0.2002, 0.8447, 0.2002, 0.8424, 0.2002, 0.8545, 0.2002, 0.8519, 0.2002, 0.8655, 0.2002, 0.8559, 0.2002, 0.8492, 0.2002, 0.8429, 0.2002, 0.839, 0.2002, 0.8304, 0.2002, 0.8519, 0.2002, 0.839, 0.2002, 0.8272, 0.2002, 0.8492, 0.2002, 0.8559, 0.2002, 0.8611, 0.2002, 0.8545, 0.2002, 0.8424, 0.2002, 0.8417, 0.2002, 0.8545, 0.2002, 0.8611, 0.2002, 0.8714, 0.2002, 0.863, 0.2002, 0.8165, 0.2002, 0.8353, 0.2002, 0.832, 0.2002, 0.8127, 0.2002, 0.8137, 0.2002, 0.7153, 0.2002, 0.7179, 0.2002, 0.7189, 0.2002, 0.6996, 0.2002, 0.6965, 0.2673, 0.9417, 0.2677, 0.9063, 0.2488, 0.9207, 0.2471, 0.9223, 0.2246, 0.942, 0.2231, 0.9085, 0.2433, 0.9196, 0.2451, 0.9213, 0.2433, 0.9196, 0.2231, 0.9085, 0.2461, 0.895, 0.2677, 0.9063, 0.2488, 0.9207, 0.2468, 0.9192, 0.2671, 0.942, 0.2246, 0.942, 0.2451, 0.9213, 0.246, 0.9234, 0.2471, 0.9223, 0.2673, 0.9417, 0.1191, 0.9131, 0.09887, 0.9325, 0.1006, 0.9342, 0.1195, 0.9485, 0.07634, 0.9129, 0.09684, 0.9335, 0.09509, 0.9352, 0.07485, 0.9464, 0.09509, 0.9352, 0.09863, 0.9356, 0.1006, 0.9342, 0.1195, 0.9485, 0.09793, 0.9598, 0.07485, 0.9464, 0.1189, 0.9129, 0.1191, 0.9131, 0.09887, 0.9325, 0.09779, 0.9315, 0.09684, 0.9335, 0.07634, 0.9129, 0.3701, 0.6962, 0.3963, 0.7051, 0.4234, 0.6958, 0.4295, 0.7094, 0.3635, 0.7094, 0.4306, 0.6588, 0.4295, 0.7094, 0.4234, 0.6958, 0.4241, 0.6619, 0.3968, 0.638, 0.4306, 0.6588, 0.4241, 0.6619, 0.3965, 0.6455, 0.3635, 0.7094, 0.3628, 0.658, 0.3697, 0.6609, 0.3701, 0.6962, 0.3628, 0.658, 0.3968, 0.638, 0.3965, 0.6455, 0.3697, 0.6609, 0.3701, 0.6962, 0.3697, 0.6609, 0.3905, 0.6741, 0.3923, 0.6795, 0.4241, 0.6619, 0.4234, 0.6958, 0.401, 0.6796, 0.4029, 0.6742, 0.3697, 0.6609, 0.3965, 0.6455, 0.3966, 0.6735, 0.3905, 0.6741, 0.3965, 0.6455, 0.4241, 0.6619, 0.4029, 0.6742, 0.3966, 0.6735, 0.4234, 0.6958, 0.3963, 0.7051, 0.3966, 0.6796, 0.401, 0.6796, 0.3966, 0.6796, 0.3963, 0.7051, 0.3701, 0.6962, 0.3923, 0.6795, 0.3929, 0.6787, 0.3967, 0.679, 0.3966, 0.6796, 0.3923, 0.6795, 0.4005, 0.6788, 0.4018, 0.6748, 0.4029, 0.6742, 0.401, 0.6796, 0.4018, 0.6748, 0.3966, 0.6741, 0.3966, 0.6735, 0.4029, 0.6742, 0.3916, 0.6748, 0.3929, 0.6787, 0.3923, 0.6795, 0.3905, 0.6741, 0.3966, 0.6741, 0.3916, 0.6748, 0.3905, 0.6741, 0.3966, 0.6735, 0.3967, 0.679, 0.4005, 0.6788, 0.401, 0.6796, 0.3966, 0.6796, 0.7198, 0.6548, 0.7236, 0.6648, 0.7182, 0.6751, 0.7051, 0.675, 0.737, 0.6633, 0.745, 0.673, 0.7473, 0.6824, 0.7173, 0.686, 0.7182, 0.6751, 0.7236, 0.6648, 0.7051, 0.675, 0.7182, 0.6751, 0.7173, 0.686, 0.7152, 0.7135, 0.7578, 0.6735, 0.745, 0.673, 0.737, 0.6633, 0.743, 0.6547, 0.7536, 0.7135, 0.7473, 0.6824, 0.745, 0.673, 0.7578, 0.6735, 0.743, 0.6547, 0.737, 0.6633, 0.7236, 0.6648, 0.7198, 0.6548, 0.7173, 0.686, 0.7279, 0.6953, 0.726, 0.7043, 0.7152, 0.7135, 0.726, 0.7043, 0.7279, 0.6953, 0.7386, 0.6965, 0.7424, 0.7017, 0.7152, 0.7135, 0.726, 0.7043, 0.7424, 0.7017, 0.7536, 0.7135, 0.7536, 0.7135, 0.7424, 0.7017, 0.7386, 0.6965, 0.7473, 0.6824, 0.7473, 0.6824, 0.7386, 0.6965, 0.7279, 0.6953, 0.7173, 0.686, 0.2226, 0.9417, 0.2024, 0.9223, 0.2041, 0.9207, 0.223, 0.9063, 0.1799, 0.942, 0.2004, 0.9213, 0.1986, 0.9196, 0.1784, 0.9085, 0.1986, 0.9196, 0.2022, 0.9192, 0.2041, 0.9207, 0.223, 0.9063, 0.2014, 0.895, 0.1784, 0.9085, 0.2224, 0.942, 0.2226, 0.9417, 0.2024, 0.9223, 0.2013, 0.9234, 0.2004, 0.9213, 0.1799, 0.942, 0.134, 0.9417, 0.1337, 0.9063, 0.1526, 0.9207, 0.1543, 0.9223, 0.1768, 0.942, 0.1783, 0.9085, 0.158, 0.9196, 0.1563, 0.9213, 0.158, 0.9196, 0.1783, 0.9085, 0.1552, 0.895, 0.1337, 0.9063, 0.1526, 0.9207, 0.1545, 0.9192, 0.1342, 0.942, 0.1768, 0.942, 0.1563, 0.9213, 0.1553, 0.9234, 0.1543, 0.9223, 0.134, 0.9417, 0.3701, 0.7226, 0.3635, 0.7094, 0.4295, 0.7094, 0.4234, 0.723, 0.3963, 0.7138, 0.4306, 0.76, 0.4241, 0.7569, 0.4234, 0.723, 0.4295, 0.7094, 0.3968, 0.7808, 0.3965, 0.7734, 0.4241, 0.7569, 0.4306, 0.76, 0.3635, 0.7094, 0.3701, 0.7226, 0.3697, 0.7579, 0.3628, 0.7608, 0.3628, 0.7608, 0.3697, 0.7579, 0.3965, 0.7734, 0.3968, 0.7808, 0.3701, 0.7226, 0.3923, 0.7393, 0.3905, 0.7447, 0.3697, 0.7579, 0.4241, 0.7569, 0.4029, 0.7446, 0.401, 0.7392, 0.4234, 0.723, 0.3697, 0.7579, 0.3905, 0.7447, 0.3966, 0.7454, 0.3965, 0.7734, 0.3965, 0.7734, 0.3966, 0.7454, 0.4029, 0.7446, 0.4241, 0.7569, 0.4234, 0.723, 0.401, 0.7392, 0.3966, 0.7392, 0.3963, 0.7138, 0.3966, 0.7392, 0.3923, 0.7393, 0.3701, 0.7226, 0.3963, 0.7138, 0.3929, 0.7401, 0.3923, 0.7393, 0.3966, 0.7392, 0.3967, 0.7399, 0.4005, 0.7401, 0.401, 0.7392, 0.4029, 0.7446, 0.4018, 0.744, 0.4018, 0.744, 0.4029, 0.7446, 0.3966, 0.7454, 0.3966, 0.7447, 0.3916, 0.7441, 0.3905, 0.7447, 0.3923, 0.7393, 0.3929, 0.7401, 0.3966, 0.7447, 0.3966, 0.7454, 0.3905, 0.7447, 0.3916, 0.7441, 0.3967, 0.7399, 0.3966, 0.7392, 0.401, 0.7392, 0.4005, 0.7401])
me_cylinder_003.materials.append(mat_material_001)
me_cylinder_003.update()
me_cylinder_008 = bpy.data.meshes.new('Cylinder.008')
me_cylinder_008.from_pydata([(0.01329, 0.6613, -0.7728), (0.0, 0.4942, 1.066), (0.8277, 0.6505, -0.7417), (0.9718, 0.4926, 1.066), (1.034, -0.03741, -0.7417), (1.131, -0.02047, 1.066), (0.7706, -0.7013, -0.7417), (1.031, -0.6428, 1.066), (0.01329, -0.6877, -0.7728), (0.0, -0.6572, 1.066), (0.0, 0.4474, -0.5233), (0.6641, 0.3564, -0.6319), (0.6682, -0.02502, -0.6319), (0.6641, -0.5103, -0.5016), (0.0, -0.4744, -0.5233), (0.6655, -0.2466, -0.6319), (1.153, -0.3139, 1.066), (0.666, 0.1256, -0.6319), (1.154, 0.2382, 1.066), (1.203, 0.392, 0.865), (1.203, -0.4491, 0.8705), (0.9216, 6.161e-10, 0.1652), (0.9344, -0.4408, 0.1667), (0.9347, 0.3712, 0.164), (0.4065, -0.6515, 1.066), (0.4065, 0.4935, 1.066), (0.3595, 0.2073, 1.066), (0.0, 0.2073, 1.066), (0.3595, -0.2638, 1.066), (0.0, -0.2638, 1.066), (0.0, -0.6308, 0.8369), (0.977, -0.6235, 0.8372), (0.0, -0.5886, 0.4695), (0.891, -0.5924, 0.4693), (0.8229, -0.6457, 1.066), (0.8229, 0.4928, 1.066), (1.202, 0.3879, 0.8703), (-0.8012, 0.6505, -0.7417), (-0.9718, 0.4926, 1.066), (-1.007, -0.03741, -0.7417), (-1.131, -0.02047, 1.066), (-0.744, -0.7013, -0.7417), (-1.031, -0.6428, 1.066), (-0.6641, 0.3564, -0.6319), (-0.6682, -0.02502, -0.6319), (-0.6641, -0.5103, -0.5016), (-0.6655, -0.2466, -0.6319), (-1.153, -0.3139, 1.066), (-0.666, 0.1256, -0.6319), (-1.154, 0.2382, 1.066), (-1.203, 0.392, 0.865), (-1.203, -0.4491, 0.8705), (-0.9216, 6.161e-10, 0.1652), (-0.9344, -0.4408, 0.1667), (-0.9347, 0.3712, 0.164), (-0.4065, -0.6515, 1.066), (-0.4065, 0.4935, 1.066), (-0.3595, 0.2073, 1.066), (-0.3595, -0.2638, 1.066), (-0.977, -0.6235, 0.8372), (-0.891, -0.5924, 0.4693), (-0.8229, -0.6457, 1.066), (-0.8229, 0.4928, 1.066), (-1.202, 0.3879, 0.8703)], [], [(10, 1, 25, 35, 3, 11), (11, 3, 18, 36, 19, 23, 17), (13, 33, 32, 14), (6, 13, 14, 8), (4, 12, 15, 13, 6), (2, 11, 17, 12, 4), (0, 10, 11, 2), (3, 35, 34, 7, 16, 5, 18), (15, 22, 20, 16, 7, 31, 33, 13), (5, 16, 20, 36, 18), (17, 23, 21, 12), (12, 21, 22, 15), (24, 28, 29, 9), (27, 26, 25, 1), (30, 31, 7, 34, 24, 9), (32, 33, 31, 30), (34, 35, 25, 26, 28, 24), (26, 27, 29, 28), (10, 43, 38, 62, 56, 1), (43, 48, 54, 50, 63, 49, 38), (45, 14, 32, 60), (41, 8, 14, 45), (39, 41, 45, 46, 44), (37, 39, 44, 48, 43), (0, 37, 43, 10), (38, 49, 40, 47, 42, 61, 62), (46, 45, 60, 59, 42, 47, 51, 53), (40, 49, 63, 51, 47), (48, 44, 52, 54), (44, 46, 53, 52), (55, 9, 29, 58), (27, 1, 56, 57), (30, 9, 55, 61, 42, 59), (32, 30, 59, 60), (61, 55, 58, 57, 56, 62), (57, 58, 29, 27), (53, 51, 63, 54, 52), (22, 21, 23, 36, 20)])
_uv = me_cylinder_008.uv_layers.new(name='UVMap')
_uv.uv.foreach_set('vector', [1.0, 0.5833, 1.0, 1.0, 0.9477, 1.0, 0.8941, 1.0, 0.875, 1.0, 0.875, 0.5833, 0.875, 0.5833, 0.875, 1.0, 0.8131, 1.0, 0.8134, 0.9486, 0.8134, 0.9473, 0.8145, 0.7635, 0.8156, 0.5833, 0.625, 0.5833, 0.625, 0.8414, 0.5, 0.8436, 0.5, 0.5833, 0.625, 0.5, 0.625, 0.5833, 0.5, 0.5833, 0.5, 0.5, 0.75, 0.5, 0.75, 0.5833, 0.6691, 0.5833, 0.625, 0.5833, 0.625, 0.5, 0.875, 0.5, 0.875, 0.5833, 0.8156, 0.5833, 0.75, 0.5833, 0.75, 0.5, 1.0, 0.5, 1.0, 0.5833, 0.875, 0.5833, 0.875, 0.5, 0.875, 1.0, 0.8941, 1.0, 0.5998, 1.0, 0.625, 1.0, 0.6908, 1.0, 0.75, 1.0, 0.8131, 1.0, 0.6691, 0.5833, 0.6786, 0.7642, 0.6882, 0.9487, 0.6908, 1.0, 0.625, 1.0, 0.625, 0.9392, 0.625, 0.8414, 0.625, 0.5833, 0.75, 1.0, 0.6908, 1.0, 0.6882, 0.9487, 0.8134, 0.9486, 0.8131, 1.0, 0.8156, 0.5833, 0.8145, 0.7635, 0.75, 0.7638, 0.75, 0.5833, 0.75, 0.5833, 0.75, 0.7638, 0.6786, 0.7642, 0.6691, 0.5833, 0.5493, 1.0, 0.6595, 1.0, 0.64, 1.0, 0.5, 1.0, 0.9062, 1.0, 0.8728, 1.0, 0.9477, 1.0, 1.0, 1.0, 0.5, 0.9399, 0.625, 0.9392, 0.625, 1.0, 0.5998, 1.0, 0.5493, 1.0, 0.5, 1.0, 0.5, 0.8436, 0.625, 0.8414, 0.625, 0.9392, 0.5, 0.9399, 0.5998, 1.0, 0.8941, 1.0, 0.9477, 1.0, 0.8728, 1.0, 0.6595, 1.0, 0.5493, 1.0, 0.8728, 1.0, 0.9062, 1.0, 0.64, 1.0, 0.6595, 1.0, 1.0, 0.5833, 0.875, 0.5833, 0.875, 1.0, 0.8941, 1.0, 0.9477, 1.0, 1.0, 1.0, 0.875, 0.5833, 0.8156, 0.5833, 0.8145, 0.7635, 0.8134, 0.9473, 0.8134, 0.9486, 0.8131, 1.0, 0.875, 1.0, 0.625, 0.5833, 0.5, 0.5833, 0.5, 0.8436, 0.625, 0.8414, 0.625, 0.5, 0.5, 0.5, 0.5, 0.5833, 0.625, 0.5833, 0.75, 0.5, 0.625, 0.5, 0.625, 0.5833, 0.6691, 0.5833, 0.75, 0.5833, 0.875, 0.5, 0.75, 0.5, 0.75, 0.5833, 0.8156, 0.5833, 0.875, 0.5833, 1.0, 0.5, 0.875, 0.5, 0.875, 0.5833, 1.0, 0.5833, 0.875, 1.0, 0.8131, 1.0, 0.75, 1.0, 0.6908, 1.0, 0.625, 1.0, 0.5998, 1.0, 0.8941, 1.0, 0.6691, 0.5833, 0.625, 0.5833, 0.625, 0.8414, 0.625, 0.9392, 0.625, 1.0, 0.6908, 1.0, 0.6882, 0.9487, 0.6786, 0.7642, 0.75, 1.0, 0.8131, 1.0, 0.8134, 0.9486, 0.6882, 0.9487, 0.6908, 1.0, 0.8156, 0.5833, 0.75, 0.5833, 0.75, 0.7638, 0.8145, 0.7635, 0.75, 0.5833, 0.6691, 0.5833, 0.6786, 0.7642, 0.75, 0.7638, 0.5493, 1.0, 0.5, 1.0, 0.64, 1.0, 0.6595, 1.0, 0.9062, 1.0, 1.0, 1.0, 0.9477, 1.0, 0.8728, 1.0, 0.5, 0.9399, 0.5, 1.0, 0.5493, 1.0, 0.5998, 1.0, 0.625, 1.0, 0.625, 0.9392, 0.5, 0.8436, 0.5, 0.9399, 0.625, 0.9392, 0.625, 0.8414, 0.5998, 1.0, 0.5493, 1.0, 0.6595, 1.0, 0.8728, 1.0, 0.9477, 1.0, 0.8941, 1.0, 0.8728, 1.0, 0.6595, 1.0, 0.64, 1.0, 0.9062, 1.0, 0.6786, 0.7642, 0.6882, 0.9487, 0.8134, 0.9486, 0.8145, 0.7635, 0.75, 0.7638, 0.6786, 0.7642, 0.75, 0.7638, 0.8145, 0.7635, 0.8134, 0.9486, 0.6882, 0.9487])
me_cylinder_008.materials.append(None)
me_cylinder_008.update()

# ---- objects
ob_plane_001 = bpy.data.objects.new('Plane.001', me_plane_001)
ob_plane_002 = bpy.data.objects.new('Plane.002', me_plane_002)
ob_cube = bpy.data.objects.new('Cube', me_cube_005)
ob_plane_003 = bpy.data.objects.new('Plane.003', me_plane_004)
ob_plane = bpy.data.objects.new('Plane', me_plane)
ob_empty = bpy.data.objects.new('Empty', None)
ob_rambut = bpy.data.objects.new('rambut', me_cube_001)
ob_rambut2 = bpy.data.objects.new('rambut2', me_cube_002)
ob_rambut_3 = bpy.data.objects.new('rambut 3', me_cube_003)
ob_rambut_3_001 = bpy.data.objects.new('rambut 3.001', me_cube_004)
ob_wajah_2 = bpy.data.objects.new('wajah.2', me_cube_006)
ob_rok = bpy.data.objects.new('rok', me_cylinder_001)
ob_leher = bpy.data.objects.new('Leher', me_cylinder_005)
ob_sepatu = bpy.data.objects.new('sepatu', me_cylinder_003)
ob_baju_2 = bpy.data.objects.new('BAJU.2', me_cylinder_008)

# ---- transforms, parenting, visibility, modifiers, constraints
ob_plane_001.location = (-0.02807, -0.05254, 5.523)
ob_plane_001.rotation_euler = (0.0, -0.0, 1.589)
ob_plane_001.scale = (0.172, 0.2777, 0.2584)
ob_plane_002.location = (-0.1437, -0.0825, 5.717)
ob_plane_002.rotation_euler = (-3.142, 3.142, 5.107)
ob_plane_002.scale = (0.172, 0.2777, 0.01007)
ob_cube.location = (-0.05456, -0.9222, -0.04186)
_m = ob_cube.modifiers.new('Subdivision', 'SUBSURF')
_m.render_levels = 1
ob_plane_003.location = (-0.2122, -0.4097, 5.236)
ob_plane_003.rotation_euler = (1.571, -0.0, 0.0)
ob_plane_003.scale = (0.1722, 0.1722, 0.1722)
ob_plane.location = (0.0, -0.04664, 0.0)
_m = ob_plane.modifiers.new('Mirror', 'MIRROR')
_m.use_axis = (False, True, False)
_m.merge_threshold = 0.0
ob_empty.location = (0.0, 1.066, 2.833)
ob_empty.rotation_euler = (1.571, -0.0, -0.0)
ob_empty.scale = (1.977, 1.977, 1.977)
ob_empty.empty_display_type = 'IMAGE'
ob_empty.empty_display_size = 5.0
ob_rambut.location = (0.0, -0.0701, 5.312)
ob_rambut.rotation_euler = (-0.05002, 0.006384, -0.008692)
ob_rambut.scale = (0.624, 0.662, 0.6269)
_m = ob_rambut.modifiers.new('Mirror', 'MIRROR')
_m.use_clip = True
ob_rambut2.location = (0.0, -0.0701, 5.312)
ob_rambut2.rotation_euler = (-0.05002, 0.006384, -0.008692)
ob_rambut2.scale = (0.624, 0.662, 0.6269)
ob_rambut_3.location = (1.575e-05, -0.07059, 5.309)
ob_rambut_3.rotation_euler = (-0.05002, 0.006384, -0.008692)
ob_rambut_3.scale = (0.6337, 0.6452, 0.611)
_m = ob_rambut_3.modifiers.new('Mirror', 'MIRROR')
_m.use_clip = True
ob_rambut_3_001.location = (1.575e-05, -0.07059, 5.309)
ob_rambut_3_001.rotation_euler = (-0.05002, 0.006384, -0.008692)
ob_rambut_3_001.scale = (0.6337, 0.6452, 0.611)
ob_wajah_2.location = (0.0, 0.03734, 5.401)
ob_wajah_2.rotation_euler = (-0.1246, -0.01267, 0.001491)
ob_wajah_2.scale = (0.5946, 0.5946, 0.5946)
_m = ob_wajah_2.modifiers.new('Mirror', 'MIRROR')
_m.use_clip = True
ob_rok.location = (0.0, 0.0, 4.144)
ob_rok.scale = (0.4483, 0.4483, 0.5684)
ob_leher.location = (0.0, 0.0, 4.192)
ob_leher.scale = (0.2877, 0.3848, 0.532)
_m = ob_leher.modifiers.new('Mirror', 'MIRROR')
ob_sepatu.location = (0.0, 0.0, 4.777)
ob_sepatu.scale = (0.3468, 0.3468, 0.4397)
ob_baju_2.location = (0.0, 0.0, 4.298)
ob_baju_2.scale = (0.3468, 0.3468, 0.4397)

# ---- collection membership
scene.collection.objects.link(ob_plane_001)
scene.collection.objects.link(ob_plane_002)
scene.collection.objects.link(ob_cube)
scene.collection.objects.link(ob_plane_003)
col_collection.objects.link(ob_plane)
col_collection.objects.link(ob_empty)
col_collection.objects.link(ob_rambut)
col_collection.objects.link(ob_rambut2)
col_collection.objects.link(ob_rambut_3)
col_collection.objects.link(ob_rambut_3_001)
col_collection.objects.link(ob_wajah_2)
col_collection.objects.link(ob_rok)
col_collection.objects.link(ob_leher)
col_collection.objects.link(ob_sepatu)
col_collection.objects.link(ob_baju_2)

# ---- scene / render settings (as saved in the file)
scene.frame_start = 1; scene.frame_end = 250; scene.frame_set(132)
scene.render.engine = 'BLENDER_EEVEE_NEXT'
scene.render.bake_bias = 0.0
scene.render.bake_samples = 0
scene.cycles.sampling_pattern = 'TABULATED_SOBOL'
scene.eevee.use_volume_custom_range = False
bpy.context.view_layer.update()

# ---- added for rendering (the .blend has no active camera and no usable light): camera, sun
cam_auto = bpy.data.cameras.new('AutoCamera')
cam_auto.lens = 50.0
cam_auto.sensor_width = 36.0
cam_auto.clip_end = 1000.0
ob_auto_camera = bpy.data.objects.new('AutoCamera', cam_auto)
scene.collection.objects.link(ob_auto_camera)
ob_auto_camera.location = (7.53224, -9.64387, 8.42824)
ob_auto_camera.rotation_euler = (1.09748, -7.21219e-08, 0.694738)
scene.camera = ob_auto_camera
light_auto_sun = bpy.data.lights.new('AutoSun', 'SUN')
light_auto_sun.energy = 3.0
light_auto_sun.angle = 0.0523599
ob_auto_sun = bpy.data.objects.new('AutoSun', light_auto_sun)
scene.collection.objects.link(ob_auto_sun)
ob_auto_sun.rotation_euler = (0.872665, 0.174533, 0.523599)
bpy.context.view_layer.update()
